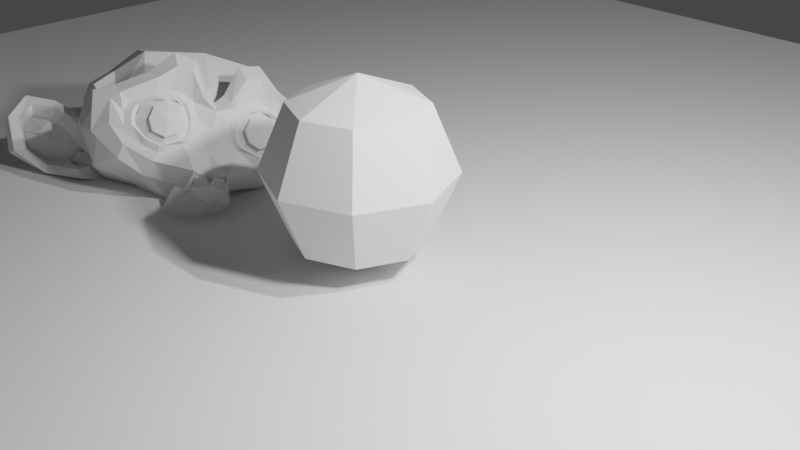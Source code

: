 # Source: 03_Playing_Around_With_Adding_Objects.blend  (saved by Blender 2.80.21; exported with 4.5.12 LTS)
import bpy
from mathutils import Matrix  # noqa: F401  (used for matrix-valued properties, if any)

bpy.ops.wm.read_factory_settings(use_empty=True)
scene = bpy.context.scene
scene.name = 'Scene'

# ---- collections
col_collection_1 = bpy.data.collections.new('Collection 1'); scene.collection.children.link(col_collection_1)

# ---- world
world_world = bpy.data.worlds.new('World'); scene.world = world_world
world_world.color = (0.05088, 0.05088, 0.05088)
world_world.use_sun_shadow = False
world_world.sun_shadow_jitter_overblur = 0.0

# ---- cameras
cam_camera = bpy.data.cameras.new('Camera')
cam_camera.clip_end = 100.0
cam_camera.ortho_scale = 7.314
cam_camera.dof.focus_distance = 0.0
cam_camera.dof.aperture_fstop = 128.0

# ---- lights
light_point = bpy.data.lights.new('Point', 'POINT')
light_point.transmission_factor = 0.0
light_point.energy = 1000.0
light_point.shadow_buffer_clip_start = 0.5
light_point.shadow_soft_size = 0.25
light_point.shadow_maximum_resolution = 0.006
light_point.use_absolute_resolution = True
light_lamp = bpy.data.lights.new('Lamp', 'POINT')
light_lamp.transmission_factor = 0.0
light_lamp.cutoff_distance = 30.0
light_lamp.energy = 1000.0
light_lamp.shadow_buffer_clip_start = 1.001
light_lamp.shadow_soft_size = 0.1
light_lamp.shadow_maximum_resolution = 0.006
light_lamp.use_absolute_resolution = True

# ---- meshes
me_suzanne = bpy.data.meshes.new('Suzanne')
me_suzanne.from_pydata([(0.6563, -1.148, 0.2461), (-0.6563, -1.148, 0.2461), (0.75, -1.031, 0.1406), (-0.75, -1.031, 0.1406), (0.8203, -0.8672, 0.08203), (-0.8203, -0.8672, 0.08203), (0.5273, -0.9258, -0.03516), (-0.5273, -0.9258, -0.03516), (0.5273, -1.078, 0.04687), (-0.5273, -1.078, 0.04687), (0.5273, -1.172, 0.1992), (-0.5273, -1.172, 0.1992), (0.4102, -1.195, 0.2461), (-0.4102, -1.195, 0.2461), (0.3047, -1.113, 0.1406), (-0.3047, -1.113, 0.1406), (0.2344, -0.9727, 0.08203), (-0.2344, -0.9727, 0.08203), (0.1172, -0.9844, 0.3633), (-0.1172, -0.9844, 0.3633), (0.2109, -1.113, 0.3633), (-0.2109, -1.113, 0.3633), (0.3633, -1.195, 0.3633), (-0.3633, -1.195, 0.3633), (0.4102, -1.195, 0.4922), (-0.4102, -1.195, 0.4922), (0.3047, -1.113, 0.5859), (-0.3047, -1.113, 0.5859), (0.2344, -0.9727, 0.6562), (-0.2344, -0.9727, 0.6562), (0.5273, -0.9258, 0.7734), (-0.5273, -0.9258, 0.7734), (0.5273, -1.078, 0.6797), (-0.5273, -1.078, 0.6797), (0.5273, -1.172, 0.5391), (-0.5273, -1.172, 0.5391), (0.6563, -1.148, 0.4922), (-0.6563, -1.148, 0.4922), (0.75, -1.031, 0.5859), (-0.75, -1.031, 0.5859), (0.8203, -0.8672, 0.6562), (-0.8203, -0.8672, 0.6562), (0.9375, -0.8438, 0.3633), (-0.9375, -0.8438, 0.3633), (0.8438, -1.008, 0.3633), (-0.8438, -1.008, 0.3633), (0.7031, -1.137, 0.3633), (-0.7031, -1.137, 0.3633), (0.7148, -1.16, 0.3633), (-0.7148, -1.16, 0.3633), (0.668, -1.172, 0.5039), (-0.668, -1.172, 0.5039), (0.5273, -1.207, 0.5625), (-0.5273, -1.207, 0.5625), (0.3984, -1.23, 0.5039), (-0.3984, -1.23, 0.5039), (0.3398, -1.23, 0.3633), (-0.3398, -1.23, 0.3633), (0.3984, -1.23, 0.2344), (-0.3984, -1.23, 0.2344), (0.5273, -1.242, 0.3633), (-0.5273, -1.242, 0.3633), (0.5273, -1.207, 0.1758), (-0.5273, -1.207, 0.1758), (0.668, -1.172, 0.2344), (-0.668, -1.172, 0.2344), (1.091e-08, -1.113, 0.6445), (6.548e-09, -1.23, 0.5273), (-3.859e-08, -1.102, -1.02), (-2.305e-08, -1.172, -0.4805), (-1.729e-08, -1.195, -0.2813), (-4.261e-08, -1.078, -1.16), (1.144e-08, -0.9023, 0.6094), (1.912e-08, -0.8555, 0.8555), (4.628e-08, 0.8203, 1.348), (3.466e-08, 1.277, 0.8438), (1.24e-08, 1.242, 0.1055), (-1.318e-08, 0.5273, -0.5742), (0.3047, -0.8438, -0.2813), (-0.3047, -0.8438, -0.2813), (0.4688, -0.8555, -0.6562), (-0.4688, -0.8555, -0.6563), (0.5273, -0.8555, -1.043), (-0.5273, -0.8555, -1.043), (0.5508, -0.7969, -1.336), (-0.5508, -0.7969, -1.336), (0.4922, -0.7852, -1.418), (-0.4922, -0.7852, -1.418), (0.2695, -0.832, -1.453), (-0.2695, -0.832, -1.453), (-5.047e-08, -0.8672, -1.477), (0.6563, -0.7969, -0.2109), (-0.6563, -0.7969, -0.2109), (0.9492, -0.8086, -0.05859), (-0.9492, -0.8086, -0.05859), (1.242, -0.668, 0.2227), (-1.242, -0.668, 0.2227), (1.289, -0.8906, 0.6445), (-1.289, -0.8906, 0.6445), (1.066, -0.9375, 0.7266), (-1.066, -0.9375, 0.7266), (0.7383, -1.031, 0.9023), (-0.7383, -1.031, 0.9023), (0.4805, -1.102, 1.137), (-0.4805, -1.102, 1.137), (0.2344, -1.137, 1.078), (-0.2344, -1.137, 1.078), (0.09375, -1.125, 0.7383), (-0.09375, -1.125, 0.7383), (0.2461, -1.16, 0.6211), (-0.2461, -1.16, 0.6211), (0.1875, -1.148, 0.457), (-0.1875, -1.148, 0.457), (0.3047, -1.113, 0.1406), (-0.3047, -1.113, 0.1406), (0.5625, -1.055, 0.02344), (-0.5625, -1.055, 0.02344), (0.7383, -1.008, 0.09375), (-0.7383, -1.008, 0.09375), (0.9375, -0.9727, 0.2812), (-0.9375, -0.9727, 0.2812), (0.9609, -0.9727, 0.4453), (-0.9609, -0.9727, 0.4453), (0.9023, -0.9961, 0.5625), (-0.9023, -0.9961, 0.5625), (0.6445, -1.078, 0.6562), (-0.6445, -1.078, 0.6562), (0.375, -1.137, 0.7031), (-0.375, -1.137, 0.7031), (-4.243e-08, -1.102, -1.148), (0.1641, -1.102, -1.078), (-0.1641, -1.102, -1.078), (0.1758, -1.066, -1.254), (-0.1758, -1.066, -1.254), (0.09375, -1.043, -1.324), (-0.09375, -1.043, -1.324), (-4.75e-08, -1.031, -1.336), (-1.711e-08, -1.125, -0.293), (-1.458e-08, -1.113, -0.2109), (0.1523, -1.113, -0.2227), (-0.1523, -1.113, -0.2227), (0.1875, -1.125, -0.3398), (-0.1875, -1.125, -0.3398), (0.1289, -1.113, -0.4336), (-0.1289, -1.113, -0.4336), (0.5977, -1.008, -0.07031), (-0.5977, -1.008, -0.07031), (0.9258, -0.9375, 0.08203), (-0.9258, -0.9375, 0.08203), (1.09, -0.9023, 0.3047), (-1.09, -0.9023, 0.3047), (1.113, -0.9844, 0.5625), (-1.113, -0.9844, 0.5625), (1.031, -1.09, 0.6211), (-1.031, -1.09, 0.6211), (0.6563, -1.195, 0.8203), (-0.6563, -1.195, 0.8203), (0.4688, -1.254, 0.9609), (-0.4688, -1.254, 0.9609), (0.3047, -1.277, 0.9258), (-0.3047, -1.277, 0.9258), (0.1523, -1.266, 0.6445), (-0.1523, -1.266, 0.6445), (0.1875, -1.219, -0.1523), (-0.1875, -1.219, -0.1523), (0.3164, -1.066, -0.668), (-0.3164, -1.066, -0.668), (0.375, -1.031, -1.055), (-0.375, -1.031, -1.055), (0.3984, -0.9961, -1.23), (-0.3984, -0.9961, -1.23), (0.3516, -0.9492, -1.371), (-0.3516, -0.9492, -1.371), (0.2461, -0.9492, -1.395), (-0.2461, -0.9492, -1.395), (-4.942e-08, -0.9609, -1.418), (-6.024e-09, -1.09, 0.07031), (8.731e-10, -1.148, 0.3164), (0.4922, -1.113, 0.7148), (-0.4922, -1.113, 0.7148), (0.2461, -1.125, 0.2109), (-0.2461, -1.125, 0.2109), (0.1992, -1.137, 0.3164), (-0.1992, -1.137, 0.3164), (0.1758, -1.102, -1.031), (-0.1758, -1.102, -1.031), (0.1172, -1.125, -0.668), (-0.1172, -1.125, -0.668), (-2.829e-08, -1.125, -0.668), (-2.296e-08, -1.113, -0.4922), (0.1406, -1.172, -0.4102), (-0.1406, -1.172, -0.4102), (0.1992, -1.195, -0.3398), (-0.1992, -1.195, -0.3398), (0.1641, -1.172, -0.1992), (-0.1641, -1.172, -0.1992), (0.05859, -1.172, -0.1875), (-0.05859, -1.172, -0.1875), (-1.834e-08, -1.242, -0.3047), (0.07031, -1.219, -0.2227), (-0.07031, -1.219, -0.2227), (0.1406, -1.219, -0.2344), (-0.1406, -1.219, -0.2344), (0.1641, -1.242, -0.3398), (-0.1641, -1.242, -0.3398), (0.1172, -1.207, -0.375), (-0.1172, -1.207, -0.375), (-2.192e-08, -1.207, -0.4336), (0.3867, -0.832, -0.4688), (-0.3867, -0.832, -0.4688), (0.2461, -1.066, -0.3633), (-0.2461, -1.066, -0.3633), (0.2695, -1.066, -0.4688), (-0.2695, -1.066, -0.4688), (0.3516, -0.832, -0.375), (-0.3516, -0.832, -0.375), (-4.68e-08, -1.031, -1.312), (0.07031, -1.031, -1.301), (-0.07031, -1.031, -1.301), (0.1406, -1.066, -1.23), (-0.1406, -1.066, -1.23), (0.1406, -1.09, -1.113), (-0.1406, -1.09, -1.113), (-4.226e-08, -0.9844, -1.172), (0.1406, -0.9961, -1.125), (-0.1406, -0.9961, -1.125), (0.1406, -0.9609, -1.219), (-0.1406, -0.9609, -1.219), (0.07031, -0.9492, -1.277), (-0.07031, -0.9492, -1.277), (-4.549e-08, -0.9492, -1.289), (0.2578, -1.172, 0.3281), (-0.2578, -1.172, 0.3281), (0.2813, -1.16, 0.2344), (-0.2813, -1.16, 0.2344), (0.5039, -1.137, 0.6445), (-0.5039, -1.137, 0.6445), (0.4102, -1.16, 0.6328), (-0.4102, -1.16, 0.6328), (0.6328, -1.16, 0.5977), (-0.6328, -1.16, 0.5977), (0.8438, -1.043, 0.5273), (-0.8438, -1.043, 0.5273), (0.8789, -1.031, 0.4336), (-0.8789, -1.031, 0.4336), (0.8672, -1.02, 0.293), (-0.8672, -1.02, 0.293), (0.7148, -1.078, 0.1523), (-0.7148, -1.078, 0.1523), (0.5625, -1.113, 0.09375), (-0.5625, -1.113, 0.09375), (0.3398, -1.172, 0.1641), (-0.3398, -1.172, 0.1641), (0.2695, -1.172, 0.4453), (-0.2695, -1.172, 0.4453), (0.3164, -1.172, 0.5625), (-0.3164, -1.172, 0.5625), (0.3516, -1.137, 0.5391), (-0.3516, -1.137, 0.5391), (0.293, -1.137, 0.4453), (-0.293, -1.137, 0.4453), (0.3633, -1.137, 0.1875), (-0.3633, -1.137, 0.1875), (0.5625, -1.09, 0.1289), (-0.5625, -1.09, 0.1289), (0.6914, -1.055, 0.1758), (-0.6914, -1.055, 0.1758), (0.8203, -1.008, 0.3164), (-0.8203, -1.008, 0.3164), (0.832, -1.008, 0.4219), (-0.832, -1.008, 0.4219), (0.7969, -1.02, 0.5039), (-0.7969, -1.02, 0.5039), (0.6211, -1.125, 0.5859), (-0.6211, -1.125, 0.5859), (0.4219, -1.148, 0.5977), (-0.4219, -1.148, 0.5977), (0.5039, -1.125, 0.6094), (-0.5039, -1.125, 0.6094), (0.3047, -1.125, 0.2578), (-0.3047, -1.125, 0.2578), (0.293, -1.125, 0.3398), (-0.293, -1.125, 0.3398), (0.1641, -0.9141, 0.6914), (-0.1641, -0.9141, 0.6914), (0.293, -0.9258, 0.9961), (-0.293, -0.9258, 0.9961), (0.5039, -0.8906, 1.031), (-0.5039, -0.8906, 1.031), (0.7266, -0.832, 0.832), (-0.7266, -0.832, 0.832), (1.02, -0.7383, 0.6797), (-1.02, -0.7383, 0.6797), (1.195, -0.6914, 0.6094), (-1.195, -0.6914, 0.6094), (1.16, -0.5625, 0.2461), (-1.16, -0.5625, 0.2461), (0.9023, -0.6211, -5.064e-09), (-0.9023, -0.6211, -3.196e-08), (0.6563, -0.7031, -0.1406), (-0.6563, -0.7031, -0.1406), (3.693e-08, -0.4336, 1.348), (4.488e-08, 0.1172, 1.477), (-1.222e-09, 1.008, -0.293), (-2.27e-08, -0.2812, -0.6914), (-4.881e-08, -0.6914, -1.465), (-3.981e-08, -0.5156, -1.207), (-2.907e-08, -0.4805, -0.8555), (-2.48e-08, -0.4219, -0.7266), (1.277, -0.08203, 0.3516), (-1.277, -0.08203, 0.3516), (1.289, 0.07031, 0.4805), (-1.289, 0.07031, 0.4805), (1.16, 0.6562, 0.3984), (-1.16, 0.6562, 0.3984), (0.6914, 1.055, 0.6563), (-0.6914, 1.055, 0.6562), (1.102, -0.1055, -0.07031), (-1.102, -0.1055, -0.07031), (0.8906, 0.2461, -0.1875), (-0.8906, 0.2461, -0.1875), (0.9609, 0.6445, -0.01172), (-0.9609, 0.6445, -0.01172), (0.5039, 0.9961, 0.08203), (-0.5039, 0.9961, 0.08203), (0.3516, -0.6094, -0.5273), (-0.3516, -0.6094, -0.5273), (0.2695, -0.3867, -0.6211), (-0.2695, -0.3867, -0.6211), (0.4336, -0.5742, -1.066), (-0.4336, -0.5742, -1.066), (0.375, -0.5859, -0.75), (-0.375, -0.5859, -0.75), (0.4922, -0.5977, -1.371), (-0.4922, -0.5977, -1.371), (0.2109, -0.5508, -1.137), (-0.2109, -0.5508, -1.137), (0.1875, -0.5391, -0.8086), (-0.1875, -0.5391, -0.8086), (0.2461, -0.6562, -1.418), (-0.2461, -0.6562, -1.418), (0.3281, -0.6445, -0.4219), (-0.3281, -0.6445, -0.4219), (0.3164, -0.7031, -0.3398), (-0.3164, -0.7031, -0.3398), (0.3047, -0.75, -0.2578), (-0.3047, -0.75, -0.2578), (0.3164, -0.2461, -0.5859), (-0.3164, -0.2461, -0.5859), (0.4453, 0.3984, -0.4687), (-0.4453, 0.3984, -0.4688), (0.5156, 0.8086, -0.2227), (-0.5156, 0.8086, -0.2227), (0.6797, 0.5742, 1.301), (-0.6797, 0.5742, 1.301), (0.6797, 0.1055, 1.395), (-0.6797, 0.1055, 1.395), (0.6797, -0.3516, 1.277), (-0.6797, -0.3516, 1.277), (0.6914, -0.6445, 0.7852), (-0.6914, -0.6445, 0.7852), (1.09, -0.5039, 0.6094), (-1.09, -0.5039, 0.6094), (0.9492, -0.4219, 0.6797), (-0.9492, -0.4219, 0.6797), (0.9609, -0.08203, 1.055), (-0.9609, -0.08203, 1.055), (1.195, -0.1875, 0.8438), (-1.195, -0.1875, 0.8438), (1.195, 0.1758, 0.9258), (-1.195, 0.1758, 0.9258), (0.9609, 0.293, 1.125), (-0.9609, 0.293, 1.125), (0.9609, 0.668, 1.02), (-0.9609, 0.668, 1.02), (1.195, 0.5391, 0.8086), (-1.195, 0.5391, 0.8086), (0.9258, 0.8789, 0.4922), (-0.9258, 0.8789, 0.4922), (0.7266, 0.8203, 0.03516), (-0.7266, 0.8203, 0.03516), (1.23, 0.3047, 0.4922), (-1.23, 0.3047, 0.4922), (0.6094, -0.2227, -0.2578), (-0.6094, -0.2227, -0.2578), (0.6445, 0.3164, -0.293), (-0.6445, 0.3164, -0.293), (1.336, 0.3516, 0.6094), (-1.336, 0.3516, 0.6094), (1.16, 0.1875, -0.2109), (-1.16, 0.1875, -0.2109), (1.559, 0.4922, -0.1523), (-1.559, 0.4922, -0.1523), (1.922, 0.6445, 0.08203), (-1.922, 0.6445, 0.08203), (2.027, 0.6328, 0.4805), (-2.027, 0.6328, 0.4805), (1.852, 0.6328, 0.7617), (-1.852, 0.6328, 0.7617), (1.535, 0.4687, 0.7148), (-1.535, 0.4687, 0.7148), (1.523, 0.4336, 0.6211), (-1.523, 0.4336, 0.6211), (1.781, 0.5859, 0.6563), (-1.781, 0.5859, 0.6562), (1.898, 0.6094, 0.4336), (-1.898, 0.6094, 0.4336), (1.816, 0.6094, 0.1172), (-1.816, 0.6094, 0.1172), (1.547, 0.457, -0.05859), (-1.547, 0.457, -0.05859), (1.242, 0.1992, -0.1055), (-1.242, 0.1992, -0.1055), (1.383, 0.3281, 0.5391), (-1.383, 0.3281, 0.5391), (1.418, 0.4336, 0.457), (-1.418, 0.4336, 0.457), (1.324, 0.3164, -0.03516), (-1.324, 0.3164, -0.03516), (1.559, 0.5508, 3.964e-08), (-1.559, 0.5508, -6.81e-09), (1.781, 0.668, 0.1406), (-1.781, 0.668, 0.1406), (1.852, 0.668, 0.375), (-1.852, 0.668, 0.375), (1.758, 0.6562, 0.5391), (-1.758, 0.6562, 0.5391), (1.535, 0.5391, 0.5156), (-1.535, 0.5391, 0.5156), (1.266, 0.3164, 0.4336), (-1.266, 0.3164, 0.4336), (1.254, 0.4102, 0.2578), (-1.254, 0.4102, 0.2578), (1.137, 0.4102, 0.1406), (-1.137, 0.4102, 0.1406), (1.23, 0.4102, 0.1289), (-1.23, 0.4102, 0.1289), (1.266, 0.4102, 0.02344), (-1.266, 0.4102, 0.02344), (1.219, 0.4102, -0.02344), (-1.219, 0.4102, -0.02344), (1.09, 0.1055, 1.938e-08), (-1.09, 0.1055, -1.31e-08), (1.078, 0.2578, -0.03516), (-1.078, 0.2578, -0.03516), (1.078, 0.2812, 0.05859), (-1.078, 0.2812, 0.05859), (1.195, 0.3164, 0.3047), (-1.195, 0.3164, 0.3047), (1.336, 0.3984, 0.3633), (-1.336, 0.3984, 0.3633), (1.336, 0.4805, 0.3516), (-1.336, 0.4805, 0.3516), (1.219, 0.4805, -0.02344), (-1.219, 0.4805, -0.02344), (1.277, 0.4805, 0.02344), (-1.277, 0.4805, 0.02344), (1.242, 0.4805, 0.1172), (-1.242, 0.4805, 0.1172), (1.148, 0.4805, 0.1406), (-1.148, 0.4805, 0.1406), (1.266, 0.4805, 0.2578), (-1.266, 0.4805, 0.2578), (1.559, 0.6211, 0.4922), (-1.559, 0.6211, 0.4922), (1.781, 0.7266, 0.5156), (-1.781, 0.7266, 0.5156), (1.887, 0.7383, 0.3633), (-1.887, 0.7383, 0.3633), (1.816, 0.7266, 0.1289), (-1.816, 0.7266, 0.1289), (1.57, 0.6328, 4.226e-08), (-1.57, 0.6328, -4.54e-09), (1.324, 0.3984, -0.02344), (-1.324, 0.3984, -0.02344), (1.43, 0.5156, 0.4336), (-1.43, 0.5156, 0.4336), (1.336, 0.4922, 0.1641), (-1.336, 0.4922, 0.1641), (1.406, 0.5039, 0.09375), (-1.406, 0.5039, 0.09375), (1.5, 0.5508, 0.1875), (-1.5, 0.5508, 0.1875), (1.441, 0.5273, 0.2578), (-1.441, 0.5273, 0.2578), (1.523, 0.5625, 0.3516), (-1.523, 0.5625, 0.3516), (1.582, 0.5742, 0.2813), (-1.582, 0.5742, 0.2812), (1.664, 0.5859, 0.3164), (-1.664, 0.5859, 0.3164), (1.629, 0.5859, 0.4102), (-1.629, 0.5859, 0.4102), (1.535, 0.7266, 0.6563), (-1.535, 0.7266, 0.6562), (1.875, 0.8203, 0.7031), (-1.875, 0.8203, 0.7031), (2.051, 0.75, 0.4453), (-2.051, 0.75, 0.4453), (1.969, 0.7969, 0.08203), (-1.969, 0.7969, 0.08203), (1.559, 0.7383, -0.1289), (-1.559, 0.7383, -0.1289), (1.184, 0.4922, -0.1875), (-1.184, 0.4922, -0.1875), (1.289, 0.5742, 0.5742), (-1.289, 0.5742, 0.5742)], [], [(46, 0, 2, 44), (3, 1, 47, 45), (44, 2, 4, 42), (5, 3, 45, 43), (2, 8, 6, 4), (7, 9, 3, 5), (0, 10, 8, 2), (9, 11, 1, 3), (10, 12, 14, 8), (15, 13, 11, 9), (8, 14, 16, 6), (17, 15, 9, 7), (14, 20, 18, 16), (19, 21, 15, 17), (12, 22, 20, 14), (21, 23, 13, 15), (22, 24, 26, 20), (27, 25, 23, 21), (20, 26, 28, 18), (29, 27, 21, 19), (26, 32, 30, 28), (31, 33, 27, 29), (24, 34, 32, 26), (33, 35, 25, 27), (34, 36, 38, 32), (39, 37, 35, 33), (32, 38, 40, 30), (41, 39, 33, 31), (38, 44, 42, 40), (43, 45, 39, 41), (36, 46, 44, 38), (45, 47, 37, 39), (46, 36, 50, 48), (51, 37, 47, 49), (36, 34, 52, 50), (53, 35, 37, 51), (34, 24, 54, 52), (55, 25, 35, 53), (24, 22, 56, 54), (57, 23, 25, 55), (22, 12, 58, 56), (59, 13, 23, 57), (12, 10, 62, 58), (63, 11, 13, 59), (10, 0, 64, 62), (65, 1, 11, 63), (0, 46, 48, 64), (49, 47, 1, 65), (60, 64, 48), (49, 65, 61), (62, 64, 60), (61, 65, 63), (60, 58, 62), (63, 59, 61), (60, 56, 58), (59, 57, 61), (60, 54, 56), (57, 55, 61), (60, 52, 54), (55, 53, 61), (60, 50, 52), (53, 51, 61), (60, 48, 50), (51, 49, 61), (88, 173, 175, 90), (175, 174, 89, 90), (86, 171, 173, 88), (174, 172, 87, 89), (84, 169, 171, 86), (172, 170, 85, 87), (82, 167, 169, 84), (170, 168, 83, 85), (80, 165, 167, 82), (168, 166, 81, 83), (78, 91, 145, 163), (146, 92, 79, 164), (91, 93, 147, 145), (148, 94, 92, 146), (93, 95, 149, 147), (150, 96, 94, 148), (95, 97, 151, 149), (152, 98, 96, 150), (97, 99, 153, 151), (154, 100, 98, 152), (99, 101, 155, 153), (156, 102, 100, 154), (101, 103, 157, 155), (158, 104, 102, 156), (103, 105, 159, 157), (160, 106, 104, 158), (105, 107, 161, 159), (162, 108, 106, 160), (107, 66, 67, 161), (67, 66, 108, 162), (109, 127, 159, 161), (160, 128, 110, 162), (127, 178, 157, 159), (158, 179, 128, 160), (125, 155, 157, 178), (158, 156, 126, 179), (123, 153, 155, 125), (156, 154, 124, 126), (121, 151, 153, 123), (154, 152, 122, 124), (119, 149, 151, 121), (152, 150, 120, 122), (117, 147, 149, 119), (150, 148, 118, 120), (115, 145, 147, 117), (148, 146, 116, 118), (113, 163, 145, 115), (146, 164, 114, 116), (113, 180, 176, 163), (176, 181, 114, 164), (109, 161, 67, 111), (67, 162, 110, 112), (111, 67, 177, 182), (177, 67, 112, 183), (176, 180, 182, 177), (183, 181, 176, 177), (134, 136, 175, 173), (175, 136, 135, 174), (132, 134, 173, 171), (174, 135, 133, 172), (130, 132, 171, 169), (172, 133, 131, 170), (165, 186, 184, 167), (185, 187, 166, 168), (130, 169, 167, 184), (168, 170, 131, 185), (143, 189, 188, 186), (188, 189, 144, 187), (184, 186, 188, 68), (188, 187, 185, 68), (129, 130, 184, 68), (185, 131, 129, 68), (141, 192, 190, 143), (191, 193, 142, 144), (139, 194, 192, 141), (193, 195, 140, 142), (138, 196, 194, 139), (195, 197, 138, 140), (137, 70, 196, 138), (197, 70, 137, 138), (189, 143, 190, 69), (191, 144, 189, 69), (69, 190, 205, 207), (206, 191, 69, 207), (70, 198, 199, 196), (200, 198, 70, 197), (196, 199, 201, 194), (202, 200, 197, 195), (194, 201, 203, 192), (204, 202, 195, 193), (192, 203, 205, 190), (206, 204, 193, 191), (198, 203, 201, 199), (202, 204, 198, 200), (198, 207, 205, 203), (206, 207, 198, 204), (138, 139, 163, 176), (164, 140, 138, 176), (139, 141, 210, 163), (211, 142, 140, 164), (141, 143, 212, 210), (213, 144, 142, 211), (143, 186, 165, 212), (166, 187, 144, 213), (80, 208, 212, 165), (213, 209, 81, 166), (208, 214, 210, 212), (211, 215, 209, 213), (78, 163, 210, 214), (211, 164, 79, 215), (130, 129, 71, 221), (71, 129, 131, 222), (132, 130, 221, 219), (222, 131, 133, 220), (134, 132, 219, 217), (220, 133, 135, 218), (136, 134, 217, 216), (218, 135, 136, 216), (216, 217, 228, 230), (229, 218, 216, 230), (217, 219, 226, 228), (227, 220, 218, 229), (219, 221, 224, 226), (225, 222, 220, 227), (221, 71, 223, 224), (223, 71, 222, 225), (223, 230, 228, 224), (229, 230, 223, 225), (224, 228, 226), (227, 229, 225), (182, 180, 233, 231), (234, 181, 183, 232), (111, 182, 231, 253), (232, 183, 112, 254), (109, 111, 253, 255), (254, 112, 110, 256), (180, 113, 251, 233), (252, 114, 181, 234), (113, 115, 249, 251), (250, 116, 114, 252), (115, 117, 247, 249), (248, 118, 116, 250), (117, 119, 245, 247), (246, 120, 118, 248), (119, 121, 243, 245), (244, 122, 120, 246), (121, 123, 241, 243), (242, 124, 122, 244), (123, 125, 239, 241), (240, 126, 124, 242), (125, 178, 235, 239), (236, 179, 126, 240), (178, 127, 237, 235), (238, 128, 179, 236), (127, 109, 255, 237), (256, 110, 128, 238), (237, 255, 257, 275), (258, 256, 238, 276), (235, 237, 275, 277), (276, 238, 236, 278), (239, 235, 277, 273), (278, 236, 240, 274), (241, 239, 273, 271), (274, 240, 242, 272), (243, 241, 271, 269), (272, 242, 244, 270), (245, 243, 269, 267), (270, 244, 246, 268), (247, 245, 267, 265), (268, 246, 248, 266), (249, 247, 265, 263), (266, 248, 250, 264), (251, 249, 263, 261), (264, 250, 252, 262), (233, 251, 261, 279), (262, 252, 234, 280), (255, 253, 259, 257), (260, 254, 256, 258), (253, 231, 281, 259), (282, 232, 254, 260), (231, 233, 279, 281), (280, 234, 232, 282), (66, 107, 283, 72), (284, 108, 66, 72), (107, 105, 285, 283), (286, 106, 108, 284), (105, 103, 287, 285), (288, 104, 106, 286), (103, 101, 289, 287), (290, 102, 104, 288), (101, 99, 291, 289), (292, 100, 102, 290), (99, 97, 293, 291), (294, 98, 100, 292), (97, 95, 295, 293), (296, 96, 98, 294), (95, 93, 297, 295), (298, 94, 96, 296), (93, 91, 299, 297), (300, 92, 94, 298), (307, 308, 327, 337), (328, 308, 307, 338), (306, 307, 337, 335), (338, 307, 306, 336), (305, 306, 335, 339), (336, 306, 305, 340), (88, 90, 305, 339), (305, 90, 89, 340), (86, 88, 339, 333), (340, 89, 87, 334), (84, 86, 333, 329), (334, 87, 85, 330), (82, 84, 329, 331), (330, 85, 83, 332), (329, 335, 337, 331), (338, 336, 330, 332), (329, 333, 339, 335), (340, 334, 330, 336), (325, 331, 337, 327), (338, 332, 326, 328), (80, 82, 331, 325), (332, 83, 81, 326), (208, 341, 343, 214), (344, 342, 209, 215), (80, 325, 341, 208), (342, 326, 81, 209), (78, 214, 343, 345), (344, 215, 79, 346), (78, 345, 299, 91), (300, 346, 79, 92), (76, 323, 351, 303), (352, 324, 76, 303), (303, 351, 349, 77), (350, 352, 303, 77), (77, 349, 347, 304), (348, 350, 77, 304), (304, 347, 327, 308), (328, 348, 304, 308), (325, 327, 347, 341), (348, 328, 326, 342), (295, 297, 317, 309), (318, 298, 296, 310), (75, 315, 323, 76), (324, 316, 75, 76), (301, 357, 355, 302), (356, 358, 301, 302), (302, 355, 353, 74), (354, 356, 302, 74), (74, 353, 315, 75), (316, 354, 74, 75), (291, 293, 361, 363), (362, 294, 292, 364), (363, 361, 367, 365), (368, 362, 364, 366), (365, 367, 369, 371), (370, 368, 366, 372), (371, 369, 375, 373), (376, 370, 372, 374), (313, 377, 373, 375), (374, 378, 314, 376), (315, 353, 373, 377), (374, 354, 316, 378), (353, 355, 371, 373), (372, 356, 354, 374), (355, 357, 365, 371), (366, 358, 356, 372), (357, 359, 363, 365), (364, 360, 358, 366), (289, 291, 363, 359), (364, 292, 290, 360), (73, 359, 357, 301), (358, 360, 73, 301), (283, 285, 287, 289), (288, 286, 284, 290), (283, 289, 359, 73), (360, 290, 284, 73), (72, 283, 73), (73, 284, 72), (293, 295, 309, 361), (310, 296, 294, 362), (309, 311, 367, 361), (368, 312, 310, 362), (311, 381, 369, 367), (370, 382, 312, 368), (313, 375, 369, 381), (370, 376, 314, 382), (347, 349, 385, 383), (386, 350, 348, 384), (317, 383, 385, 319), (386, 384, 318, 320), (297, 299, 383, 317), (384, 300, 298, 318), (299, 343, 341, 383), (342, 344, 300, 384), (341, 347, 383), (384, 348, 342), (299, 345, 343), (344, 346, 300), (313, 321, 379, 377), (380, 322, 314, 378), (315, 377, 379, 323), (380, 378, 316, 324), (319, 385, 379, 321), (380, 386, 320, 322), (349, 351, 379, 385), (380, 352, 350, 386), (323, 379, 351), (352, 380, 324), (399, 387, 413, 401), (414, 388, 400, 402), (399, 401, 403, 397), (404, 402, 400, 398), (397, 403, 405, 395), (406, 404, 398, 396), (395, 405, 407, 393), (408, 406, 396, 394), (393, 407, 409, 391), (410, 408, 394, 392), (391, 409, 411, 389), (412, 410, 392, 390), (409, 419, 417, 411), (418, 420, 410, 412), (407, 421, 419, 409), (420, 422, 408, 410), (405, 423, 421, 407), (422, 424, 406, 408), (403, 425, 423, 405), (424, 426, 404, 406), (401, 427, 425, 403), (426, 428, 402, 404), (401, 413, 415, 427), (416, 414, 402, 428), (317, 319, 443, 441), (444, 320, 318, 442), (319, 389, 411, 443), (412, 390, 320, 444), (309, 317, 441, 311), (442, 318, 310, 312), (381, 429, 413, 387), (414, 430, 382, 388), (411, 417, 439, 443), (440, 418, 412, 444), (437, 445, 443, 439), (444, 446, 438, 440), (433, 445, 437, 435), (438, 446, 434, 436), (431, 447, 445, 433), (446, 448, 432, 434), (429, 447, 431, 449), (432, 448, 430, 450), (413, 429, 449, 415), (450, 430, 414, 416), (311, 447, 429, 381), (430, 448, 312, 382), (311, 441, 445, 447), (446, 442, 312, 448), (441, 443, 445), (446, 444, 442), (415, 449, 451, 475), (452, 450, 416, 476), (449, 431, 461, 451), (462, 432, 450, 452), (431, 433, 459, 461), (460, 434, 432, 462), (433, 435, 457, 459), (458, 436, 434, 460), (435, 437, 455, 457), (456, 438, 436, 458), (437, 439, 453, 455), (454, 440, 438, 456), (439, 417, 473, 453), (474, 418, 440, 454), (427, 415, 475, 463), (476, 416, 428, 464), (425, 427, 463, 465), (464, 428, 426, 466), (423, 425, 465, 467), (466, 426, 424, 468), (421, 423, 467, 469), (468, 424, 422, 470), (419, 421, 469, 471), (470, 422, 420, 472), (417, 419, 471, 473), (472, 420, 418, 474), (457, 455, 479, 477), (480, 456, 458, 478), (477, 479, 481, 483), (482, 480, 478, 484), (483, 481, 487, 485), (488, 482, 484, 486), (485, 487, 489, 491), (490, 488, 486, 492), (463, 475, 485, 491), (486, 476, 464, 492), (451, 483, 485, 475), (486, 484, 452, 476), (451, 461, 477, 483), (478, 462, 452, 484), (457, 477, 461, 459), (462, 478, 458, 460), (453, 473, 479, 455), (480, 474, 454, 456), (471, 481, 479, 473), (480, 482, 472, 474), (469, 487, 481, 471), (482, 488, 470, 472), (467, 489, 487, 469), (488, 490, 468, 470), (465, 491, 489, 467), (490, 492, 466, 468), (463, 491, 465), (466, 492, 464), (391, 389, 503, 501), (504, 390, 392, 502), (393, 391, 501, 499), (502, 392, 394, 500), (395, 393, 499, 497), (500, 394, 396, 498), (397, 395, 497, 495), (498, 396, 398, 496), (399, 397, 495, 493), (496, 398, 400, 494), (387, 399, 493, 505), (494, 400, 388, 506), (493, 501, 503, 505), (504, 502, 494, 506), (493, 495, 499, 501), (500, 496, 494, 502), (495, 497, 499), (500, 498, 496), (313, 381, 387, 505), (388, 382, 314, 506), (313, 505, 503, 321), (504, 506, 314, 322), (319, 321, 503, 389), (504, 322, 320, 390)])
_uv = me_suzanne.uv_layers.new(name='UVMap')
_uv.uv.foreach_set('vector', [0.891, 0.5901, 0.8706, 0.5896, 0.8601, 0.5601, 0.9046, 0.5594, 0.8562, 0.8505, 0.8681, 0.8215, 0.8884, 0.822, 0.9006, 0.8532, 0.9046, 0.5594, 0.8601, 0.5601, 0.853, 0.5216, 0.9202, 0.5245, 0.8475, 0.8887, 0.8562, 0.8505, 0.9006, 0.8532, 0.9147, 0.8887, 0.8601, 0.5601, 0.8289, 0.5908, 0.7985, 0.5695, 0.853, 0.5216, 0.7951, 0.8384, 0.8264, 0.8185, 0.8562, 0.8505, 0.8475, 0.8887, 0.8706, 0.5896, 0.8544, 0.6048, 0.8289, 0.5908, 0.8601, 0.5601, 0.8264, 0.8185, 0.8525, 0.8057, 0.8681, 0.8215, 0.8562, 0.8505, 0.8544, 0.6048, 0.8541, 0.6255, 0.8282, 0.6334, 0.8289, 0.5908, 0.8276, 0.776, 0.8532, 0.785, 0.8525, 0.8057, 0.8264, 0.8185, 0.8289, 0.5908, 0.8282, 0.6334, 0.791, 0.6454, 0.7985, 0.5695, 0.791, 0.7622, 0.8276, 0.776, 0.8264, 0.8185, 0.7951, 0.8384, 0.8282, 0.6334, 0.8552, 0.6685, 0.8424, 0.7025, 0.791, 0.6454, 0.8448, 0.7075, 0.8561, 0.742, 0.8276, 0.776, 0.791, 0.7622, 0.8541, 0.6255, 0.8675, 0.6423, 0.8552, 0.6685, 0.8282, 0.6334, 0.8561, 0.742, 0.8673, 0.7688, 0.8532, 0.785, 0.8276, 0.776, 0.8675, 0.6423, 0.8905, 0.6419, 0.9004, 0.667, 0.8552, 0.6685, 0.9012, 0.7456, 0.8902, 0.7702, 0.8673, 0.7688, 0.8561, 0.742, 0.8552, 0.6685, 0.9004, 0.667, 0.9189, 0.6997, 0.8424, 0.7025, 0.9212, 0.7137, 0.9012, 0.7456, 0.8561, 0.742, 0.8448, 0.7075, 0.9004, 0.667, 0.9319, 0.6368, 0.9684, 0.6453, 0.9189, 0.6997, 0.9682, 0.7702, 0.9314, 0.7771, 0.9012, 0.7456, 0.9212, 0.7137, 0.8905, 0.6419, 0.9059, 0.6279, 0.9319, 0.6368, 0.9004, 0.667, 0.9314, 0.7771, 0.905, 0.7849, 0.8902, 0.7702, 0.9012, 0.7456, 0.9059, 0.6279, 0.9062, 0.6057, 0.9337, 0.593, 0.9319, 0.6368, 0.9312, 0.8209, 0.9044, 0.807, 0.905, 0.7849, 0.9314, 0.7771, 0.9319, 0.6368, 0.9337, 0.593, 0.9684, 0.5738, 0.9684, 0.6453, 0.965, 0.8417, 0.9312, 0.8209, 0.9314, 0.7771, 0.9682, 0.7702, 0.9337, 0.593, 0.9046, 0.5594, 0.9202, 0.5245, 0.9684, 0.5738, 0.9147, 0.8887, 0.9006, 0.8532, 0.9312, 0.8209, 0.965, 0.8417, 0.9062, 0.6057, 0.891, 0.5901, 0.9046, 0.5594, 0.9337, 0.593, 0.9006, 0.8532, 0.8884, 0.822, 0.9044, 0.807, 0.9312, 0.8209, 0.891, 0.5901, 0.9062, 0.6057, 0.9024, 0.6079, 0.8896, 0.5933, 0.9006, 0.8047, 0.9044, 0.807, 0.8884, 0.822, 0.8872, 0.8187, 0.9062, 0.6057, 0.9059, 0.6279, 0.8998, 0.6263, 0.9024, 0.6079, 0.8988, 0.7862, 0.905, 0.7849, 0.9044, 0.807, 0.9006, 0.8047, 0.9059, 0.6279, 0.8905, 0.6419, 0.8878, 0.6365, 0.8998, 0.6263, 0.8874, 0.7754, 0.8902, 0.7702, 0.905, 0.7849, 0.8988, 0.7862, 0.8905, 0.6419, 0.8675, 0.6423, 0.8709, 0.6352, 0.8878, 0.6365, 0.8704, 0.776, 0.8673, 0.7688, 0.8902, 0.7702, 0.8874, 0.7754, 0.8675, 0.6423, 0.8541, 0.6255, 0.8599, 0.6239, 0.8709, 0.6352, 0.8589, 0.7868, 0.8532, 0.785, 0.8673, 0.7688, 0.8704, 0.776, 0.8541, 0.6255, 0.8544, 0.6048, 0.8597, 0.6082, 0.8599, 0.6239, 0.8579, 0.8025, 0.8525, 0.8057, 0.8532, 0.785, 0.8589, 0.7868, 0.8544, 0.6048, 0.8706, 0.5896, 0.8717, 0.594, 0.8597, 0.6082, 0.8693, 0.8172, 0.8681, 0.8215, 0.8525, 0.8057, 0.8579, 0.8025, 0.8706, 0.5896, 0.891, 0.5901, 0.8896, 0.5933, 0.8717, 0.594, 0.8872, 0.8187, 0.8884, 0.822, 0.8681, 0.8215, 0.8693, 0.8172, 0.8794, 0.6165, 0.8717, 0.594, 0.8896, 0.5933, 0.8872, 0.8187, 0.8693, 0.8172, 0.878, 0.7951, 0.8597, 0.6082, 0.8717, 0.594, 0.8794, 0.6165, 0.878, 0.7951, 0.8693, 0.8172, 0.8579, 0.8025, 0.8794, 0.6165, 0.8599, 0.6239, 0.8597, 0.6082, 0.8579, 0.8025, 0.8589, 0.7868, 0.878, 0.7951, 0.8794, 0.6165, 0.8709, 0.6352, 0.8599, 0.6239, 0.8589, 0.7868, 0.8704, 0.776, 0.878, 0.7951, 0.8794, 0.6165, 0.8878, 0.6365, 0.8709, 0.6352, 0.8704, 0.776, 0.8874, 0.7754, 0.878, 0.7951, 0.8794, 0.6165, 0.8998, 0.6263, 0.8878, 0.6365, 0.8874, 0.7754, 0.8988, 0.7862, 0.878, 0.7951, 0.8794, 0.6165, 0.9024, 0.6079, 0.8998, 0.6263, 0.8988, 0.7862, 0.9006, 0.8047, 0.878, 0.7951, 0.8794, 0.6165, 0.8896, 0.5933, 0.9024, 0.6079, 0.9006, 0.8047, 0.8872, 0.8187, 0.878, 0.7951, 0.5403, 0.05381, 0.5364, 0.06207, 0.5189, 0.05968, 0.5189, 0.05029, 0.5189, 0.05968, 0.5015, 0.06204, 0.4976, 0.05377, 0.5189, 0.05029, 0.5519, 0.05834, 0.5428, 0.06409, 0.5364, 0.06207, 0.5403, 0.05381, 0.5015, 0.06204, 0.4951, 0.06405, 0.486, 0.05827, 0.4976, 0.05377, 0.5551, 0.0619, 0.5463, 0.07267, 0.5428, 0.06409, 0.5519, 0.05834, 0.4951, 0.06405, 0.4916, 0.07262, 0.4828, 0.06183, 0.486, 0.05827, 0.5638, 0.07659, 0.5483, 0.08489, 0.5463, 0.07267, 0.5551, 0.0619, 0.4916, 0.07262, 0.4895, 0.08486, 0.474, 0.07651, 0.4828, 0.06183, 0.5831, 0.1085, 0.5556, 0.1217, 0.5483, 0.08489, 0.5638, 0.07659, 0.4895, 0.08486, 0.4822, 0.1218, 0.4545, 0.1085, 0.474, 0.07651, 0.6055, 0.1651, 0.6474, 0.2005, 0.6215, 0.2278, 0.5531, 0.2096, 0.4165, 0.2295, 0.3897, 0.2019, 0.432, 0.1656, 0.4853, 0.2101, 0.6474, 0.2005, 0.6764, 0.2332, 0.6648, 0.2532, 0.6215, 0.2278, 0.3727, 0.2564, 0.3603, 0.2359, 0.3897, 0.2019, 0.4165, 0.2295, 0.6764, 0.2332, 0.7153, 0.2654, 0.6839, 0.28, 0.6648, 0.2532, 0.3537, 0.2846, 0.3205, 0.2703, 0.3603, 0.2359, 0.3727, 0.2564, 0.7153, 0.2654, 0.7073, 0.3101, 0.6875, 0.3115, 0.6839, 0.28, 0.3512, 0.3174, 0.3307, 0.3169, 0.3205, 0.2703, 0.3537, 0.2846, 0.7073, 0.3101, 0.6974, 0.3327, 0.6768, 0.3239, 0.6875, 0.3115, 0.3627, 0.3297, 0.342, 0.3397, 0.3307, 0.3169, 0.3512, 0.3174, 0.6974, 0.3327, 0.6628, 0.3725, 0.6391, 0.3573, 0.6768, 0.3239, 0.4028, 0.3621, 0.3793, 0.3787, 0.342, 0.3397, 0.3627, 0.3297, 0.6628, 0.3725, 0.6268, 0.3958, 0.6183, 0.3752, 0.6391, 0.3573, 0.4246, 0.3793, 0.4169, 0.4006, 0.3793, 0.3787, 0.4028, 0.3621, 0.6268, 0.3958, 0.6048, 0.3978, 0.6008, 0.3779, 0.6183, 0.3752, 0.4424, 0.3812, 0.4393, 0.4015, 0.4169, 0.4006, 0.4246, 0.3793, 0.6048, 0.3978, 0.5531, 0.3905, 0.5597, 0.357, 0.6008, 0.3779, 0.4829, 0.3585, 0.4909, 0.3919, 0.4393, 0.4015, 0.4424, 0.3812, 0.5531, 0.3905, 0.5219, 0.386, 0.5211, 0.3439, 0.5597, 0.357, 0.5211, 0.3439, 0.5219, 0.386, 0.4909, 0.3919, 0.4829, 0.3585, 0.5773, 0.3402, 0.5998, 0.3448, 0.6008, 0.3779, 0.5597, 0.357, 0.4424, 0.3812, 0.442, 0.3478, 0.4646, 0.3422, 0.4829, 0.3585, 0.5998, 0.3448, 0.6155, 0.342, 0.6183, 0.3752, 0.6008, 0.3779, 0.4246, 0.3793, 0.426, 0.3456, 0.442, 0.3478, 0.4424, 0.3812, 0.6345, 0.3323, 0.6391, 0.3573, 0.6183, 0.3752, 0.6155, 0.342, 0.4246, 0.3793, 0.4028, 0.3621, 0.4064, 0.3365, 0.426, 0.3456, 0.6624, 0.3128, 0.6768, 0.3239, 0.6391, 0.3573, 0.6345, 0.3323, 0.4028, 0.3621, 0.3627, 0.3297, 0.3771, 0.3177, 0.4064, 0.3365, 0.6684, 0.298, 0.6875, 0.3115, 0.6768, 0.3239, 0.6624, 0.3128, 0.3627, 0.3297, 0.3512, 0.3174, 0.3703, 0.3026, 0.3771, 0.3177, 0.6641, 0.2779, 0.6839, 0.28, 0.6875, 0.3115, 0.6684, 0.298, 0.3512, 0.3174, 0.3537, 0.2846, 0.3741, 0.2818, 0.3703, 0.3026, 0.6392, 0.253, 0.6648, 0.2532, 0.6839, 0.28, 0.6641, 0.2779, 0.3537, 0.2846, 0.3727, 0.2564, 0.3989, 0.2556, 0.3741, 0.2818, 0.614, 0.2427, 0.6215, 0.2278, 0.6648, 0.2532, 0.6392, 0.253, 0.3727, 0.2564, 0.4165, 0.2295, 0.4245, 0.2445, 0.3989, 0.2556, 0.5729, 0.2586, 0.5531, 0.2096, 0.6215, 0.2278, 0.614, 0.2427, 0.4165, 0.2295, 0.4853, 0.2101, 0.4664, 0.2597, 0.4245, 0.2445, 0.5729, 0.2586, 0.5639, 0.272, 0.5198, 0.2489, 0.5531, 0.2096, 0.5198, 0.2489, 0.4759, 0.2731, 0.4664, 0.2597, 0.4853, 0.2101, 0.5773, 0.3402, 0.5597, 0.357, 0.5211, 0.3439, 0.5585, 0.3166, 0.5211, 0.3439, 0.4829, 0.3585, 0.4646, 0.3422, 0.4826, 0.3178, 0.5585, 0.3166, 0.5211, 0.3439, 0.5203, 0.2948, 0.5569, 0.2912, 0.5203, 0.2948, 0.5211, 0.3439, 0.4826, 0.3178, 0.4834, 0.2922, 0.5198, 0.2489, 0.5639, 0.272, 0.5569, 0.2912, 0.5203, 0.2948, 0.4834, 0.2922, 0.4759, 0.2731, 0.5198, 0.2489, 0.5203, 0.2948, 0.5255, 0.06897, 0.5189, 0.0679, 0.5189, 0.05968, 0.5364, 0.06207, 0.5189, 0.05968, 0.5189, 0.0679, 0.5124, 0.06896, 0.5015, 0.06204, 0.5312, 0.07383, 0.5255, 0.06897, 0.5364, 0.06207, 0.5428, 0.06409, 0.5015, 0.06204, 0.5124, 0.06896, 0.5066, 0.07381, 0.4951, 0.06405, 0.531, 0.08743, 0.5312, 0.07383, 0.5428, 0.06409, 0.5463, 0.07267, 0.4951, 0.06405, 0.5066, 0.07381, 0.5068, 0.08742, 0.4916, 0.07262, 0.5556, 0.1217, 0.532, 0.1277, 0.5327, 0.09092, 0.5483, 0.08489, 0.5052, 0.09091, 0.5058, 0.1277, 0.4822, 0.1218, 0.4895, 0.08486, 0.531, 0.08743, 0.5463, 0.07267, 0.5483, 0.08489, 0.5327, 0.09092, 0.4895, 0.08486, 0.4916, 0.07262, 0.5068, 0.08742, 0.5052, 0.09091, 0.5381, 0.1584, 0.519, 0.1517, 0.5189, 0.1284, 0.532, 0.1277, 0.5189, 0.1284, 0.519, 0.1517, 0.4999, 0.1584, 0.5058, 0.1277, 0.5327, 0.09092, 0.532, 0.1277, 0.5189, 0.1284, 0.5189, 0.09395, 0.5189, 0.1284, 0.5058, 0.1277, 0.5052, 0.09091, 0.5189, 0.09395, 0.5189, 0.08518, 0.531, 0.08743, 0.5327, 0.09092, 0.5189, 0.09395, 0.5052, 0.09091, 0.5068, 0.08742, 0.5189, 0.08518, 0.5189, 0.09395, 0.5484, 0.1736, 0.538, 0.176, 0.5352, 0.1668, 0.5381, 0.1584, 0.5028, 0.1669, 0.5001, 0.176, 0.4897, 0.1737, 0.4999, 0.1584, 0.5443, 0.1934, 0.5372, 0.1876, 0.538, 0.176, 0.5484, 0.1736, 0.5001, 0.176, 0.5009, 0.1876, 0.494, 0.1934, 0.4897, 0.1737, 0.5198, 0.2008, 0.5288, 0.1918, 0.5372, 0.1876, 0.5443, 0.1934, 0.5009, 0.1876, 0.5092, 0.1916, 0.5198, 0.2008, 0.494, 0.1934, 0.5176, 0.1906, 0.5191, 0.1854, 0.5288, 0.1918, 0.5198, 0.2008, 0.5092, 0.1916, 0.5191, 0.1854, 0.5176, 0.1906, 0.5198, 0.2008, 0.519, 0.1517, 0.5381, 0.1584, 0.5352, 0.1668, 0.519, 0.159, 0.5028, 0.1669, 0.4999, 0.1584, 0.519, 0.1517, 0.519, 0.159, 0.519, 0.159, 0.5352, 0.1668, 0.5311, 0.1716, 0.519, 0.1656, 0.5069, 0.1717, 0.5028, 0.1669, 0.519, 0.159, 0.519, 0.1656, 0.5191, 0.1854, 0.5191, 0.1795, 0.5282, 0.1863, 0.5288, 0.1918, 0.5098, 0.1863, 0.5191, 0.1795, 0.5191, 0.1854, 0.5092, 0.1916, 0.5288, 0.1918, 0.5282, 0.1863, 0.5335, 0.1842, 0.5372, 0.1876, 0.5045, 0.1842, 0.5098, 0.1863, 0.5092, 0.1916, 0.5009, 0.1876, 0.5372, 0.1876, 0.5335, 0.1842, 0.5334, 0.1767, 0.538, 0.176, 0.5046, 0.1768, 0.5045, 0.1842, 0.5009, 0.1876, 0.5001, 0.176, 0.538, 0.176, 0.5334, 0.1767, 0.5311, 0.1716, 0.5352, 0.1668, 0.5069, 0.1717, 0.5046, 0.1768, 0.5001, 0.176, 0.5028, 0.1669, 0.5191, 0.1795, 0.5334, 0.1767, 0.5335, 0.1842, 0.5282, 0.1863, 0.5045, 0.1842, 0.5046, 0.1768, 0.5191, 0.1795, 0.5098, 0.1863, 0.5191, 0.1795, 0.519, 0.1656, 0.5311, 0.1716, 0.5334, 0.1767, 0.5069, 0.1717, 0.519, 0.1656, 0.5191, 0.1795, 0.5046, 0.1768, 0.5198, 0.2008, 0.5443, 0.1934, 0.5531, 0.2096, 0.5198, 0.2489, 0.4853, 0.2101, 0.494, 0.1934, 0.5198, 0.2008, 0.5198, 0.2489, 0.5443, 0.1934, 0.5484, 0.1736, 0.5616, 0.1678, 0.5531, 0.2096, 0.4764, 0.168, 0.4897, 0.1737, 0.494, 0.1934, 0.4853, 0.2101, 0.5484, 0.1736, 0.5381, 0.1584, 0.5595, 0.1493, 0.5616, 0.1678, 0.4784, 0.1494, 0.4999, 0.1584, 0.4897, 0.1737, 0.4764, 0.168, 0.5381, 0.1584, 0.532, 0.1277, 0.5556, 0.1217, 0.5595, 0.1493, 0.4822, 0.1218, 0.5058, 0.1277, 0.4999, 0.1584, 0.4784, 0.1494, 0.5831, 0.1085, 0.5961, 0.1334, 0.5595, 0.1493, 0.5556, 0.1217, 0.4784, 0.1494, 0.4414, 0.1336, 0.4545, 0.1085, 0.4822, 0.1218, 0.5961, 0.1334, 0.6012, 0.1479, 0.5616, 0.1678, 0.5595, 0.1493, 0.4764, 0.168, 0.4363, 0.1482, 0.4414, 0.1336, 0.4784, 0.1494, 0.6055, 0.1651, 0.5531, 0.2096, 0.5616, 0.1678, 0.6012, 0.1479, 0.4764, 0.168, 0.4853, 0.2101, 0.432, 0.1656, 0.4363, 0.1482, 0.531, 0.08743, 0.5189, 0.08518, 0.5189, 0.08387, 0.5289, 0.08496, 0.5189, 0.08387, 0.5189, 0.08518, 0.5068, 0.08742, 0.5089, 0.08495, 0.5312, 0.07383, 0.531, 0.08743, 0.5289, 0.08496, 0.529, 0.07543, 0.5089, 0.08495, 0.5068, 0.08742, 0.5066, 0.07381, 0.5088, 0.07542, 0.5255, 0.06897, 0.5312, 0.07383, 0.529, 0.07543, 0.5238, 0.07051, 0.5088, 0.07542, 0.5066, 0.07381, 0.5124, 0.06896, 0.5141, 0.0705, 0.5189, 0.0679, 0.5255, 0.06897, 0.5238, 0.07051, 0.5189, 0.06947, 0.5141, 0.0705, 0.5124, 0.06896, 0.5189, 0.0679, 0.5189, 0.06947, 0.5189, 0.06947, 0.5238, 0.07051, 0.5216, 0.07497, 0.5189, 0.07426, 0.5163, 0.07497, 0.5141, 0.0705, 0.5189, 0.06947, 0.5189, 0.07426, 0.5238, 0.07051, 0.529, 0.07543, 0.5242, 0.07669, 0.5216, 0.07497, 0.5136, 0.07668, 0.5088, 0.07542, 0.5141, 0.0705, 0.5163, 0.07497, 0.529, 0.07543, 0.5289, 0.08496, 0.5246, 0.07989, 0.5242, 0.07669, 0.5133, 0.07988, 0.5089, 0.08495, 0.5088, 0.07542, 0.5136, 0.07668, 0.5289, 0.08496, 0.5189, 0.08387, 0.5189, 0.07933, 0.5246, 0.07989, 0.5189, 0.07933, 0.5189, 0.08387, 0.5089, 0.08495, 0.5133, 0.07988, 0.5189, 0.07933, 0.5189, 0.07426, 0.5216, 0.07497, 0.5246, 0.07989, 0.5163, 0.07497, 0.5189, 0.07426, 0.5189, 0.07933, 0.5133, 0.07988, 0.5246, 0.07989, 0.5216, 0.07497, 0.5242, 0.07669, 0.5136, 0.07668, 0.5163, 0.07497, 0.5133, 0.07988, 0.5569, 0.2912, 0.5639, 0.272, 0.5718, 0.2773, 0.5684, 0.2929, 0.4681, 0.2786, 0.4759, 0.2731, 0.4834, 0.2922, 0.472, 0.2943, 0.5585, 0.3166, 0.5569, 0.2912, 0.5684, 0.2929, 0.5731, 0.3114, 0.472, 0.2943, 0.4834, 0.2922, 0.4826, 0.3178, 0.4678, 0.3131, 0.5773, 0.3402, 0.5585, 0.3166, 0.5731, 0.3114, 0.5849, 0.3277, 0.4678, 0.3131, 0.4826, 0.3178, 0.4646, 0.3422, 0.4565, 0.33, 0.5639, 0.272, 0.5729, 0.2586, 0.5807, 0.2666, 0.5718, 0.2773, 0.4587, 0.268, 0.4664, 0.2597, 0.4759, 0.2731, 0.4681, 0.2786, 0.5729, 0.2586, 0.614, 0.2427, 0.6117, 0.2557, 0.5807, 0.2666, 0.4271, 0.2577, 0.4245, 0.2445, 0.4664, 0.2597, 0.4587, 0.268, 0.614, 0.2427, 0.6392, 0.253, 0.6325, 0.2629, 0.6117, 0.2557, 0.4061, 0.2655, 0.3989, 0.2556, 0.4245, 0.2445, 0.4271, 0.2577, 0.6392, 0.253, 0.6641, 0.2779, 0.6537, 0.28, 0.6325, 0.2629, 0.3849, 0.2836, 0.3741, 0.2818, 0.3989, 0.2556, 0.4061, 0.2655, 0.6641, 0.2779, 0.6684, 0.298, 0.6561, 0.2976, 0.6537, 0.28, 0.383, 0.3019, 0.3703, 0.3026, 0.3741, 0.2818, 0.3849, 0.2836, 0.6684, 0.298, 0.6624, 0.3128, 0.6528, 0.3102, 0.6561, 0.2976, 0.3869, 0.3146, 0.3771, 0.3177, 0.3703, 0.3026, 0.383, 0.3019, 0.6624, 0.3128, 0.6345, 0.3323, 0.629, 0.3239, 0.6528, 0.3102, 0.4116, 0.3277, 0.4064, 0.3365, 0.3771, 0.3177, 0.3869, 0.3146, 0.6345, 0.3323, 0.6155, 0.342, 0.6144, 0.332, 0.629, 0.3239, 0.4267, 0.3354, 0.426, 0.3456, 0.4064, 0.3365, 0.4116, 0.3277, 0.6155, 0.342, 0.5998, 0.3448, 0.601, 0.3336, 0.6144, 0.332, 0.4403, 0.3365, 0.442, 0.3478, 0.426, 0.3456, 0.4267, 0.3354, 0.5998, 0.3448, 0.5773, 0.3402, 0.5849, 0.3277, 0.601, 0.3336, 0.4565, 0.33, 0.4646, 0.3422, 0.442, 0.3478, 0.4403, 0.3365, 0.601, 0.3336, 0.5849, 0.3277, 0.5906, 0.3215, 0.6018, 0.3285, 0.4504, 0.3239, 0.4565, 0.33, 0.4403, 0.3365, 0.4394, 0.3313, 0.6144, 0.332, 0.601, 0.3336, 0.6018, 0.3285, 0.6133, 0.3271, 0.4394, 0.3313, 0.4403, 0.3365, 0.4267, 0.3354, 0.4276, 0.3304, 0.629, 0.3239, 0.6144, 0.332, 0.6133, 0.3271, 0.6269, 0.3205, 0.4276, 0.3304, 0.4267, 0.3354, 0.4116, 0.3277, 0.4136, 0.3242, 0.6528, 0.3102, 0.629, 0.3239, 0.6269, 0.3205, 0.6462, 0.3064, 0.4136, 0.3242, 0.4116, 0.3277, 0.3869, 0.3146, 0.3934, 0.3105, 0.6561, 0.2976, 0.6528, 0.3102, 0.6462, 0.3064, 0.6495, 0.2962, 0.3934, 0.3105, 0.3869, 0.3146, 0.383, 0.3019, 0.3897, 0.3002, 0.6537, 0.28, 0.6561, 0.2976, 0.6495, 0.2962, 0.6478, 0.2835, 0.3897, 0.3002, 0.383, 0.3019, 0.3849, 0.2836, 0.391, 0.2871, 0.6325, 0.2629, 0.6537, 0.28, 0.6478, 0.2835, 0.6298, 0.2673, 0.391, 0.2871, 0.3849, 0.2836, 0.4061, 0.2655, 0.4089, 0.27, 0.6117, 0.2557, 0.6325, 0.2629, 0.6298, 0.2673, 0.6126, 0.2616, 0.4089, 0.27, 0.4061, 0.2655, 0.4271, 0.2577, 0.4263, 0.2637, 0.5807, 0.2666, 0.6117, 0.2557, 0.6126, 0.2616, 0.5852, 0.271, 0.4263, 0.2637, 0.4271, 0.2577, 0.4587, 0.268, 0.4544, 0.2726, 0.5718, 0.2773, 0.5807, 0.2666, 0.5852, 0.271, 0.5781, 0.2819, 0.4544, 0.2726, 0.4587, 0.268, 0.4681, 0.2786, 0.4618, 0.2834, 0.5849, 0.3277, 0.5731, 0.3114, 0.5795, 0.3093, 0.5906, 0.3215, 0.4612, 0.3112, 0.4678, 0.3131, 0.4565, 0.33, 0.4504, 0.3239, 0.5731, 0.3114, 0.5684, 0.2929, 0.5775, 0.2938, 0.5795, 0.3093, 0.4628, 0.2954, 0.472, 0.2943, 0.4678, 0.3131, 0.4612, 0.3112, 0.5684, 0.2929, 0.5718, 0.2773, 0.5781, 0.2819, 0.5775, 0.2938, 0.4618, 0.2834, 0.4681, 0.2786, 0.472, 0.2943, 0.4628, 0.2954, 0.5219, 0.386, 0.5531, 0.3905, 0.5532, 0.4331, 0.523, 0.4336, 0.4928, 0.4345, 0.4909, 0.3919, 0.5219, 0.386, 0.523, 0.4336, 0.5531, 0.3905, 0.6048, 0.3978, 0.6098, 0.4315, 0.5532, 0.4331, 0.4359, 0.4357, 0.4393, 0.4015, 0.4909, 0.3919, 0.4928, 0.4345, 0.6048, 0.3978, 0.6268, 0.3958, 0.6482, 0.4193, 0.6098, 0.4315, 0.3965, 0.4254, 0.4169, 0.4006, 0.4393, 0.4015, 0.4359, 0.4357, 0.6268, 0.3958, 0.6628, 0.3725, 0.6921, 0.3883, 0.6482, 0.4193, 0.3503, 0.3962, 0.3793, 0.3787, 0.4169, 0.4006, 0.3965, 0.4254, 0.6628, 0.3725, 0.6974, 0.3327, 0.7263, 0.3418, 0.6921, 0.3883, 0.3128, 0.3506, 0.342, 0.3397, 0.3793, 0.3787, 0.3503, 0.3962, 0.6974, 0.3327, 0.7073, 0.3101, 0.7359, 0.3121, 0.7263, 0.3418, 0.3011, 0.3206, 0.3307, 0.3169, 0.342, 0.3397, 0.3128, 0.3506, 0.7073, 0.3101, 0.7153, 0.2654, 0.7299, 0.2564, 0.7359, 0.3121, 0.3049, 0.2611, 0.3205, 0.2703, 0.3307, 0.3169, 0.3011, 0.3206, 0.7153, 0.2654, 0.6764, 0.2332, 0.6982, 0.2169, 0.7299, 0.2564, 0.3374, 0.2192, 0.3603, 0.2359, 0.3205, 0.2703, 0.3049, 0.2611, 0.6764, 0.2332, 0.6474, 0.2005, 0.6631, 0.1907, 0.6982, 0.2169, 0.3735, 0.1919, 0.3897, 0.2019, 0.3603, 0.2359, 0.3374, 0.2192, 0.6269, 0.01561, 0.6494, 0.02238, 0.6605, 0.07608, 0.6214, 0.04809, 0.3768, 0.0753, 0.3888, 0.02159, 0.4113, 0.01513, 0.4164, 0.04763, 0.5675, 0.000144, 0.6269, 0.01561, 0.6214, 0.04809, 0.5772, 0.0328, 0.4164, 0.04763, 0.4113, 0.01513, 0.4706, 0.000144, 0.4608, 0.03266, 0.5189, 0.02489, 0.5675, 0.000144, 0.5772, 0.0328, 0.5474, 0.04172, 0.4608, 0.03266, 0.4706, 0.000144, 0.5189, 0.02489, 0.4905, 0.04167, 0.5403, 0.05381, 0.5189, 0.05029, 0.5189, 0.02489, 0.5474, 0.04172, 0.5189, 0.02489, 0.5189, 0.05029, 0.4976, 0.05377, 0.4905, 0.04167, 0.5519, 0.05834, 0.5403, 0.05381, 0.5474, 0.04172, 0.5581, 0.05387, 0.4905, 0.04167, 0.4976, 0.05377, 0.486, 0.05827, 0.4798, 0.05378, 0.5551, 0.0619, 0.5519, 0.05834, 0.5581, 0.05387, 0.577, 0.058, 0.4798, 0.05378, 0.486, 0.05827, 0.4828, 0.06183, 0.4609, 0.05785, 0.5638, 0.07659, 0.5551, 0.0619, 0.577, 0.058, 0.6117, 0.07827, 0.4609, 0.05785, 0.4828, 0.06183, 0.474, 0.07651, 0.4259, 0.07799, 0.577, 0.058, 0.5772, 0.0328, 0.6214, 0.04809, 0.6117, 0.07827, 0.4164, 0.04763, 0.4608, 0.03266, 0.4609, 0.05785, 0.4259, 0.07799, 0.577, 0.058, 0.5581, 0.05387, 0.5474, 0.04172, 0.5772, 0.0328, 0.4905, 0.04167, 0.4798, 0.05378, 0.4609, 0.05785, 0.4608, 0.03266, 0.6267, 0.1114, 0.6117, 0.07827, 0.6214, 0.04809, 0.6605, 0.07608, 0.4164, 0.04763, 0.4259, 0.07799, 0.4106, 0.1112, 0.3768, 0.0753, 0.5831, 0.1085, 0.5638, 0.07659, 0.6117, 0.07827, 0.6267, 0.1114, 0.4259, 0.07799, 0.474, 0.07651, 0.4545, 0.1085, 0.4106, 0.1112, 0.5961, 0.1334, 0.6295, 0.1305, 0.6235, 0.1468, 0.6012, 0.1479, 0.4137, 0.1472, 0.4076, 0.1306, 0.4414, 0.1336, 0.4363, 0.1482, 0.5831, 0.1085, 0.6267, 0.1114, 0.6295, 0.1305, 0.5961, 0.1334, 0.4076, 0.1306, 0.4106, 0.1112, 0.4545, 0.1085, 0.4414, 0.1336, 0.6055, 0.1651, 0.6012, 0.1479, 0.6235, 0.1468, 0.6193, 0.1598, 0.4137, 0.1472, 0.4363, 0.1482, 0.432, 0.1656, 0.418, 0.1604, 0.6055, 0.1651, 0.6193, 0.1598, 0.6631, 0.1907, 0.6474, 0.2005, 0.3735, 0.1919, 0.418, 0.1604, 0.432, 0.1656, 0.3897, 0.2019, 0.9459, 0.07957, 0.8862, 0.1218, 0.8491, 0.09973, 0.8918, 0.03692, 0.1831, 0.09213, 0.1413, 0.1125, 0.07896, 0.06072, 0.1423, 0.02147, 0.8918, 0.03692, 0.8491, 0.09973, 0.7885, 0.08083, 0.8056, 0.01079, 0.2464, 0.07651, 0.1831, 0.09213, 0.1423, 0.02147, 0.2326, 0.003484, 0.8056, 0.01079, 0.7885, 0.08083, 0.687, 0.0772, 0.6724, 0.0222, 0.3499, 0.07596, 0.2464, 0.07651, 0.2326, 0.003484, 0.366, 0.02099, 0.6724, 0.0222, 0.687, 0.0772, 0.6605, 0.07608, 0.6494, 0.02238, 0.3768, 0.0753, 0.3499, 0.07596, 0.366, 0.02099, 0.3888, 0.02159, 0.6267, 0.1114, 0.6605, 0.07608, 0.687, 0.0772, 0.6295, 0.1305, 0.3499, 0.07596, 0.3768, 0.0753, 0.4106, 0.1112, 0.4076, 0.1306, 0.7299, 0.2564, 0.6982, 0.2169, 0.7602, 0.1932, 0.789, 0.2333, 0.2716, 0.1939, 0.3374, 0.2192, 0.3049, 0.2611, 0.2413, 0.237, 0.9945, 0.1677, 0.9091, 0.1833, 0.8862, 0.1218, 0.9459, 0.07957, 0.1413, 0.1125, 0.1079, 0.1791, 0.01183, 0.1554, 0.07896, 0.06072, 0.9117, 0.4024, 0.8629, 0.3386, 0.8941, 0.3019, 0.9629, 0.3448, 0.1238, 0.3155, 0.1606, 0.3568, 0.1064, 0.4327, 0.04397, 0.367, 0.9629, 0.3448, 0.8941, 0.3019, 0.9154, 0.2598, 0.9999, 0.2546, 0.09896, 0.267, 0.1238, 0.3155, 0.04397, 0.367, 0.000144, 0.2591, 0.9999, 0.2546, 0.9154, 0.2598, 0.9091, 0.1833, 0.9945, 0.1677, 0.1079, 0.1791, 0.09896, 0.267, 0.000144, 0.2591, 0.01183, 0.1554, 0.7495, 0.3347, 0.7359, 0.3121, 0.7663, 0.3008, 0.7892, 0.3137, 0.2674, 0.3101, 0.3011, 0.3206, 0.2882, 0.3465, 0.243, 0.3256, 0.7892, 0.3137, 0.7663, 0.3008, 0.8153, 0.2764, 0.8462, 0.2934, 0.2131, 0.2852, 0.2674, 0.3101, 0.243, 0.3256, 0.1785, 0.305, 0.8462, 0.2934, 0.8153, 0.2764, 0.845, 0.2564, 0.8735, 0.2659, 0.1797, 0.2633, 0.2131, 0.2852, 0.1785, 0.305, 0.1471, 0.2743, 0.8735, 0.2659, 0.845, 0.2564, 0.8591, 0.2282, 0.887, 0.2338, 0.1628, 0.2317, 0.1797, 0.2633, 0.1471, 0.2743, 0.1315, 0.2376, 0.8424, 0.1952, 0.875, 0.1847, 0.887, 0.2338, 0.8591, 0.2282, 0.1315, 0.2376, 0.1452, 0.1827, 0.1768, 0.1962, 0.1628, 0.2317, 0.9091, 0.1833, 0.9154, 0.2598, 0.887, 0.2338, 0.875, 0.1847, 0.1315, 0.2376, 0.09896, 0.267, 0.1079, 0.1791, 0.1452, 0.1827, 0.9154, 0.2598, 0.8941, 0.3019, 0.8735, 0.2659, 0.887, 0.2338, 0.1471, 0.2743, 0.1238, 0.3155, 0.09896, 0.267, 0.1315, 0.2376, 0.8941, 0.3019, 0.8629, 0.3386, 0.8462, 0.2934, 0.8735, 0.2659, 0.1785, 0.305, 0.1606, 0.3568, 0.1238, 0.3155, 0.1471, 0.2743, 0.8629, 0.3386, 0.7943, 0.3641, 0.7892, 0.3137, 0.8462, 0.2934, 0.243, 0.3256, 0.2398, 0.3826, 0.1606, 0.3568, 0.1785, 0.305, 0.7702, 0.3795, 0.7495, 0.3347, 0.7892, 0.3137, 0.7943, 0.3641, 0.243, 0.3256, 0.2882, 0.3465, 0.2681, 0.3987, 0.2398, 0.3826, 0.8455, 0.45, 0.7943, 0.3641, 0.8629, 0.3386, 0.9117, 0.4024, 0.1606, 0.3568, 0.2398, 0.3826, 0.1853, 0.4841, 0.1064, 0.4327, 0.8159, 0.4454, 0.7706, 0.4443, 0.7557, 0.4186, 0.7702, 0.3795, 0.287, 0.4429, 0.2714, 0.4733, 0.2193, 0.4772, 0.2681, 0.3987, 0.8159, 0.4454, 0.7702, 0.3795, 0.7943, 0.3641, 0.8455, 0.45, 0.2398, 0.3826, 0.2681, 0.3987, 0.2193, 0.4772, 0.1853, 0.4841, 0.8198, 0.4681, 0.8159, 0.4454, 0.8455, 0.45, 0.1853, 0.4841, 0.2193, 0.4772, 0.2159, 0.5036, 0.7359, 0.3121, 0.7299, 0.2564, 0.789, 0.2333, 0.7663, 0.3008, 0.2413, 0.237, 0.3049, 0.2611, 0.3011, 0.3206, 0.2674, 0.3101, 0.789, 0.2333, 0.8096, 0.2339, 0.8153, 0.2764, 0.7663, 0.3008, 0.2131, 0.2852, 0.2192, 0.2374, 0.2413, 0.237, 0.2674, 0.3101, 0.8096, 0.2339, 0.8293, 0.2196, 0.845, 0.2564, 0.8153, 0.2764, 0.1797, 0.2633, 0.1991, 0.2225, 0.2192, 0.2374, 0.2131, 0.2852, 0.8424, 0.1952, 0.8591, 0.2282, 0.845, 0.2564, 0.8293, 0.2196, 0.1797, 0.2633, 0.1628, 0.2317, 0.1768, 0.1962, 0.1991, 0.2225, 0.687, 0.0772, 0.7885, 0.08083, 0.7865, 0.1176, 0.7155, 0.1397, 0.2467, 0.1148, 0.2464, 0.07651, 0.3499, 0.07596, 0.3195, 0.1394, 0.7602, 0.1932, 0.7155, 0.1397, 0.7865, 0.1176, 0.7855, 0.1523, 0.2467, 0.1148, 0.3195, 0.1394, 0.2716, 0.1939, 0.246, 0.151, 0.6982, 0.2169, 0.6631, 0.1907, 0.7155, 0.1397, 0.7602, 0.1932, 0.3195, 0.1394, 0.3735, 0.1919, 0.3374, 0.2192, 0.2716, 0.1939, 0.6631, 0.1907, 0.6235, 0.1468, 0.6295, 0.1305, 0.7155, 0.1397, 0.4076, 0.1306, 0.4137, 0.1472, 0.3735, 0.1919, 0.3195, 0.1394, 0.6295, 0.1305, 0.687, 0.0772, 0.7155, 0.1397, 0.3195, 0.1394, 0.3499, 0.07596, 0.4076, 0.1306, 0.6631, 0.1907, 0.6193, 0.1598, 0.6235, 0.1468, 0.4137, 0.1472, 0.418, 0.1604, 0.3735, 0.1919, 0.8424, 0.1952, 0.8374, 0.1564, 0.8582, 0.1378, 0.875, 0.1847, 0.1717, 0.1323, 0.1966, 0.1552, 0.1768, 0.1962, 0.1452, 0.1827, 0.9091, 0.1833, 0.875, 0.1847, 0.8582, 0.1378, 0.8862, 0.1218, 0.1717, 0.1323, 0.1452, 0.1827, 0.1079, 0.1791, 0.1413, 0.1125, 0.7855, 0.1523, 0.7865, 0.1176, 0.8582, 0.1378, 0.8374, 0.1564, 0.1717, 0.1323, 0.2467, 0.1148, 0.246, 0.151, 0.1966, 0.1552, 0.7885, 0.08083, 0.8491, 0.09973, 0.8582, 0.1378, 0.7865, 0.1176, 0.1717, 0.1323, 0.1831, 0.09213, 0.2464, 0.07651, 0.2467, 0.1148, 0.8862, 0.1218, 0.8582, 0.1378, 0.8491, 0.09973, 0.1831, 0.09213, 0.1717, 0.1323, 0.1413, 0.1125, 0.5062, 0.9049, 0.4324, 0.8949, 0.4388, 0.8702, 0.4911, 0.8817, 0.3159, 0.8682, 0.3216, 0.8932, 0.2472, 0.9012, 0.263, 0.8783, 0.5062, 0.9049, 0.4911, 0.8817, 0.5728, 0.8605, 0.6048, 0.8799, 0.1815, 0.8547, 0.263, 0.8783, 0.2472, 0.9012, 0.1487, 0.8733, 0.6048, 0.8799, 0.5728, 0.8605, 0.5864, 0.794, 0.62, 0.7916, 0.1697, 0.7875, 0.1815, 0.8547, 0.1487, 0.8733, 0.1361, 0.7841, 0.62, 0.7916, 0.5864, 0.794, 0.549, 0.7464, 0.5638, 0.7392, 0.2087, 0.7409, 0.1697, 0.7875, 0.1361, 0.7841, 0.1941, 0.7332, 0.5638, 0.7392, 0.549, 0.7464, 0.5003, 0.7117, 0.5083, 0.6977, 0.2584, 0.7075, 0.2087, 0.7409, 0.1941, 0.7332, 0.2508, 0.6932, 0.5083, 0.6977, 0.5003, 0.7117, 0.4386, 0.6807, 0.4348, 0.6589, 0.321, 0.678, 0.2584, 0.7075, 0.2508, 0.6932, 0.3253, 0.6562, 0.5003, 0.7117, 0.5057, 0.7309, 0.453, 0.7, 0.4386, 0.6807, 0.3061, 0.697, 0.2525, 0.7266, 0.2584, 0.7075, 0.321, 0.678, 0.549, 0.7464, 0.5429, 0.7558, 0.5057, 0.7309, 0.5003, 0.7117, 0.2525, 0.7266, 0.2146, 0.7504, 0.2087, 0.7409, 0.2584, 0.7075, 0.5864, 0.794, 0.5681, 0.7874, 0.5429, 0.7558, 0.549, 0.7464, 0.2146, 0.7504, 0.1883, 0.7814, 0.1697, 0.7875, 0.2087, 0.7409, 0.5728, 0.8605, 0.5555, 0.8264, 0.5681, 0.7874, 0.5864, 0.794, 0.1883, 0.7814, 0.1998, 0.8209, 0.1815, 0.8547, 0.1697, 0.7875, 0.4911, 0.8817, 0.5012, 0.8444, 0.5555, 0.8264, 0.5728, 0.8605, 0.1998, 0.8209, 0.2538, 0.8405, 0.263, 0.8783, 0.1815, 0.8547, 0.4911, 0.8817, 0.4388, 0.8702, 0.4578, 0.84, 0.5012, 0.8444, 0.2976, 0.8374, 0.3159, 0.8682, 0.263, 0.8783, 0.2538, 0.8405, 0.7602, 0.1932, 0.7855, 0.1523, 0.796, 0.177, 0.7832, 0.1874, 0.2336, 0.1756, 0.246, 0.151, 0.2716, 0.1939, 0.247, 0.1871, 0.391, 0.6119, 0.4348, 0.6589, 0.4386, 0.6807, 0.3948, 0.6861, 0.321, 0.678, 0.3253, 0.6562, 0.3699, 0.6102, 0.3648, 0.6844, 0.789, 0.2333, 0.7602, 0.1932, 0.7832, 0.1874, 0.8096, 0.2339, 0.247, 0.1871, 0.2716, 0.1939, 0.2413, 0.237, 0.2192, 0.2374, 0.3917, 0.8621, 0.4016, 0.8415, 0.4388, 0.8702, 0.4324, 0.8949, 0.3159, 0.8682, 0.354, 0.8403, 0.3634, 0.8613, 0.3216, 0.8932, 0.4386, 0.6807, 0.453, 0.7, 0.435, 0.7183, 0.3948, 0.6861, 0.3237, 0.7157, 0.3061, 0.697, 0.321, 0.678, 0.3648, 0.6844, 0.4337, 0.7297, 0.3847, 0.7103, 0.3948, 0.6861, 0.435, 0.7183, 0.3648, 0.6844, 0.3744, 0.709, 0.3247, 0.7272, 0.3237, 0.7157, 0.411, 0.7477, 0.3847, 0.7103, 0.4337, 0.7297, 0.4278, 0.7428, 0.3247, 0.7272, 0.3744, 0.709, 0.347, 0.7458, 0.3303, 0.7405, 0.4181, 0.7849, 0.3847, 0.7954, 0.3847, 0.7103, 0.411, 0.7477, 0.3744, 0.709, 0.3723, 0.7945, 0.339, 0.7831, 0.347, 0.7458, 0.4016, 0.8415, 0.3847, 0.7954, 0.4181, 0.7849, 0.4313, 0.8175, 0.339, 0.7831, 0.3723, 0.7945, 0.354, 0.8403, 0.3248, 0.8155, 0.4388, 0.8702, 0.4016, 0.8415, 0.4313, 0.8175, 0.4578, 0.84, 0.3248, 0.8155, 0.354, 0.8403, 0.3159, 0.8682, 0.2976, 0.8374, 0.8096, 0.2339, 0.8163, 0.2031, 0.8251, 0.2098, 0.8293, 0.2196, 0.1998, 0.2148, 0.2098, 0.2062, 0.2192, 0.2374, 0.1991, 0.2225, 0.8096, 0.2339, 0.7832, 0.1874, 0.8022, 0.1846, 0.8163, 0.2031, 0.2265, 0.1831, 0.247, 0.1871, 0.2192, 0.2374, 0.2098, 0.2062, 0.7832, 0.1874, 0.796, 0.177, 0.8022, 0.1846, 0.2265, 0.1831, 0.2336, 0.1756, 0.247, 0.1871, 0.4578, 0.84, 0.4313, 0.8175, 0.4485, 0.8046, 0.4734, 0.8247, 0.3079, 0.802, 0.3248, 0.8155, 0.2976, 0.8374, 0.2824, 0.8215, 0.4313, 0.8175, 0.4181, 0.7849, 0.4359, 0.7796, 0.4485, 0.8046, 0.3212, 0.7772, 0.339, 0.7831, 0.3248, 0.8155, 0.3079, 0.802, 0.4181, 0.7849, 0.411, 0.7477, 0.4237, 0.7542, 0.4359, 0.7796, 0.3341, 0.752, 0.347, 0.7458, 0.339, 0.7831, 0.3212, 0.7772, 0.411, 0.7477, 0.4278, 0.7428, 0.4379, 0.7498, 0.4237, 0.7542, 0.3199, 0.7473, 0.3303, 0.7405, 0.347, 0.7458, 0.3341, 0.752, 0.4278, 0.7428, 0.4337, 0.7297, 0.4454, 0.732, 0.4379, 0.7498, 0.3129, 0.7292, 0.3247, 0.7272, 0.3303, 0.7405, 0.3199, 0.7473, 0.4337, 0.7297, 0.435, 0.7183, 0.441, 0.7244, 0.4454, 0.732, 0.3175, 0.7217, 0.3237, 0.7157, 0.3247, 0.7272, 0.3129, 0.7292, 0.435, 0.7183, 0.453, 0.7, 0.4553, 0.7137, 0.441, 0.7244, 0.3035, 0.7107, 0.3061, 0.697, 0.3237, 0.7157, 0.3175, 0.7217, 0.5012, 0.8444, 0.4578, 0.84, 0.4734, 0.8247, 0.5125, 0.8288, 0.2824, 0.8215, 0.2976, 0.8374, 0.2538, 0.8405, 0.243, 0.8246, 0.5555, 0.8264, 0.5012, 0.8444, 0.5125, 0.8288, 0.5509, 0.8118, 0.243, 0.8246, 0.2538, 0.8405, 0.1998, 0.8209, 0.2048, 0.8064, 0.5681, 0.7874, 0.5555, 0.8264, 0.5509, 0.8118, 0.5521, 0.7877, 0.2048, 0.8064, 0.1998, 0.8209, 0.1883, 0.7814, 0.2043, 0.7822, 0.5429, 0.7558, 0.5681, 0.7874, 0.5521, 0.7877, 0.5394, 0.7645, 0.2043, 0.7822, 0.1883, 0.7814, 0.2146, 0.7504, 0.2178, 0.7593, 0.5057, 0.7309, 0.5429, 0.7558, 0.5394, 0.7645, 0.5084, 0.7431, 0.2178, 0.7593, 0.2146, 0.7504, 0.2525, 0.7266, 0.2494, 0.7387, 0.453, 0.7, 0.5057, 0.7309, 0.5084, 0.7431, 0.4553, 0.7137, 0.2494, 0.7387, 0.2525, 0.7266, 0.3061, 0.697, 0.3035, 0.7107, 0.4379, 0.7498, 0.4454, 0.732, 0.4708, 0.7484, 0.4548, 0.7617, 0.287, 0.745, 0.3129, 0.7292, 0.3199, 0.7473, 0.3027, 0.7587, 0.4548, 0.7617, 0.4708, 0.7484, 0.4889, 0.7705, 0.4754, 0.7839, 0.2683, 0.7667, 0.287, 0.745, 0.3027, 0.7587, 0.2814, 0.7805, 0.4754, 0.7839, 0.4889, 0.7705, 0.5037, 0.7876, 0.4945, 0.8025, 0.253, 0.7834, 0.2683, 0.7667, 0.2814, 0.7805, 0.2618, 0.7986, 0.4945, 0.8025, 0.5037, 0.7876, 0.5186, 0.7916, 0.5168, 0.8073, 0.2379, 0.787, 0.253, 0.7834, 0.2618, 0.7986, 0.2392, 0.8029, 0.5125, 0.8288, 0.4734, 0.8247, 0.4945, 0.8025, 0.5168, 0.8073, 0.2618, 0.7986, 0.2824, 0.8215, 0.243, 0.8246, 0.2392, 0.8029, 0.4485, 0.8046, 0.4754, 0.7839, 0.4945, 0.8025, 0.4734, 0.8247, 0.2618, 0.7986, 0.2814, 0.7805, 0.3079, 0.802, 0.2824, 0.8215, 0.4485, 0.8046, 0.4359, 0.7796, 0.4548, 0.7617, 0.4754, 0.7839, 0.3027, 0.7587, 0.3212, 0.7772, 0.3079, 0.802, 0.2814, 0.7805, 0.4379, 0.7498, 0.4548, 0.7617, 0.4359, 0.7796, 0.4237, 0.7542, 0.3212, 0.7772, 0.3027, 0.7587, 0.3199, 0.7473, 0.3341, 0.752, 0.441, 0.7244, 0.4553, 0.7137, 0.4708, 0.7484, 0.4454, 0.732, 0.287, 0.745, 0.3035, 0.7107, 0.3175, 0.7217, 0.3129, 0.7292, 0.5084, 0.7431, 0.4889, 0.7705, 0.4708, 0.7484, 0.4553, 0.7137, 0.287, 0.745, 0.2683, 0.7667, 0.2494, 0.7387, 0.3035, 0.7107, 0.5394, 0.7645, 0.5037, 0.7876, 0.4889, 0.7705, 0.5084, 0.7431, 0.2683, 0.7667, 0.253, 0.7834, 0.2178, 0.7593, 0.2494, 0.7387, 0.5521, 0.7877, 0.5186, 0.7916, 0.5037, 0.7876, 0.5394, 0.7645, 0.253, 0.7834, 0.2379, 0.787, 0.2043, 0.7822, 0.2178, 0.7593, 0.5509, 0.8118, 0.5168, 0.8073, 0.5186, 0.7916, 0.5521, 0.7877, 0.2379, 0.787, 0.2392, 0.8029, 0.2048, 0.8064, 0.2043, 0.7822, 0.5125, 0.8288, 0.5168, 0.8073, 0.5509, 0.8118, 0.2048, 0.8064, 0.2392, 0.8029, 0.243, 0.8246, 0.5083, 0.6977, 0.4348, 0.6589, 0.4841, 0.6288, 0.5434, 0.6835, 0.2769, 0.6251, 0.3253, 0.6562, 0.2508, 0.6932, 0.2161, 0.6781, 0.5638, 0.7392, 0.5083, 0.6977, 0.5434, 0.6835, 0.5811, 0.7269, 0.2161, 0.6781, 0.2508, 0.6932, 0.1941, 0.7332, 0.1772, 0.7204, 0.62, 0.7916, 0.5638, 0.7392, 0.5811, 0.7269, 0.6167, 0.76, 0.1772, 0.7204, 0.1941, 0.7332, 0.1361, 0.7841, 0.1404, 0.7524, 0.7075, 0.7599, 0.62, 0.7916, 0.6167, 0.76, 0.6606, 0.7412, 0.1404, 0.7524, 0.1361, 0.7841, 0.04953, 0.7488, 0.09704, 0.7321, 0.7455, 0.6521, 0.7075, 0.7599, 0.6606, 0.7412, 0.6773, 0.6704, 0.09704, 0.7321, 0.04953, 0.7488, 0.01941, 0.6397, 0.08356, 0.662, 0.7408, 0.5724, 0.7455, 0.6521, 0.6773, 0.6704, 0.6714, 0.5927, 0.08356, 0.662, 0.01941, 0.6397, 0.03366, 0.5644, 0.09282, 0.5899, 0.6773, 0.6704, 0.5434, 0.6835, 0.4841, 0.6288, 0.6714, 0.5927, 0.2769, 0.6251, 0.2161, 0.6781, 0.08356, 0.662, 0.09282, 0.5899, 0.6773, 0.6704, 0.6606, 0.7412, 0.5811, 0.7269, 0.5434, 0.6835, 0.1772, 0.7204, 0.09704, 0.7321, 0.08356, 0.662, 0.2161, 0.6781, 0.6606, 0.7412, 0.6167, 0.76, 0.5811, 0.7269, 0.1772, 0.7204, 0.1404, 0.7524, 0.09704, 0.7321, 0.8424, 0.1952, 0.8293, 0.2196, 0.8346, 0.2069, 0.8347, 0.207, 0.03366, 0.5644, 0.05122, 0.5227, 0.145, 0.5626, 0.09282, 0.5899, 0.6204, 0.5657, 0.6714, 0.5927, 0.4841, 0.6288, 0.4981, 0.5523, 0.2769, 0.6251, 0.09282, 0.5899, 0.145, 0.5626, 0.2642, 0.5501, 0.391, 0.6119, 0.4981, 0.5523, 0.4841, 0.6288, 0.4348, 0.6589, 0.2769, 0.6251, 0.2642, 0.5501, 0.3699, 0.6102, 0.3253, 0.6562])
me_suzanne.use_remesh_preserve_volume = False
me_suzanne.use_remesh_preserve_attributes = False
me_suzanne.use_mirror_vertex_groups = False
me_suzanne.update()
me_sphere = bpy.data.meshes.new('Sphere')
me_sphere.from_pydata([(0.0, 0.7071, 0.7071), (0.0, 1.0, -4.371e-08), (0.0, 0.7071, -0.7071), (0.5, 0.5, 0.7071), (0.7071, 0.7071, -4.371e-08), (0.5, 0.5, -0.7071), (0.7071, -8.521e-08, 0.7071), (1.0, -5.541e-08, -4.371e-08), (0.7071, -8.521e-08, -0.7071), (0.5, -0.5, 0.7071), (0.7071, -0.7071, -4.371e-08), (0.5, -0.5, -0.7071), (0.0, -8.742e-08, -1.0), (3.201e-08, -0.7071, 0.7071), (2.213e-09, -1.0, -4.371e-08), (3.201e-08, -0.7071, -0.7071), (-6.182e-08, -1.492e-07, 1.0), (-0.5, -0.5, 0.7071), (-0.7071, -0.7071, -4.371e-08), (-0.5, -0.5, -0.7071), (-0.7071, -8.521e-08, 0.7071), (-1.0, -5.541e-08, -4.371e-08), (-0.7071, -8.521e-08, -0.7071), (-0.5, 0.5, 0.7071), (-0.7071, 0.7071, -4.371e-08), (-0.5, 0.5, -0.7071)], [], [(12, 2, 5), (1, 0, 3, 4), (2, 1, 4, 5), (0, 16, 3), (12, 5, 8), (4, 3, 6, 7), (5, 4, 7, 8), (3, 16, 6), (12, 8, 11), (7, 6, 9, 10), (8, 7, 10, 11), (6, 16, 9), (12, 11, 15), (10, 9, 13, 14), (11, 10, 14, 15), (9, 16, 13), (13, 16, 17), (12, 15, 19), (14, 13, 17, 18), (15, 14, 18, 19), (19, 18, 21, 22), (17, 16, 20), (12, 19, 22), (18, 17, 20, 21), (22, 21, 24, 25), (20, 16, 23), (12, 22, 25), (21, 20, 23, 24), (25, 24, 1, 2), (23, 16, 0), (12, 25, 2), (24, 23, 0, 1)])
_uv = me_sphere.uv_layers.new(name='UVMap')
_uv.uv.foreach_set('vector', [0.6875, 0.0, 0.75, 0.25, 0.625, 0.25, 0.75, 0.5, 0.75, 0.75, 0.625, 0.75, 0.625, 0.5, 0.75, 0.25, 0.75, 0.5, 0.625, 0.5, 0.625, 0.25, 0.75, 0.75, 0.6875, 1.0, 0.625, 0.75, 0.5625, 0.0, 0.625, 0.25, 0.5, 0.25, 0.625, 0.5, 0.625, 0.75, 0.5, 0.75, 0.5, 0.5, 0.625, 0.25, 0.625, 0.5, 0.5, 0.5, 0.5, 0.25, 0.625, 0.75, 0.5625, 1.0, 0.5, 0.75, 0.4375, 0.0, 0.5, 0.25, 0.375, 0.25, 0.5, 0.5, 0.5, 0.75, 0.375, 0.75, 0.375, 0.5, 0.5, 0.25, 0.5, 0.5, 0.375, 0.5, 0.375, 0.25, 0.5, 0.75, 0.4375, 1.0, 0.375, 0.75, 0.3125, 0.0, 0.375, 0.25, 0.25, 0.25, 0.375, 0.5, 0.375, 0.75, 0.25, 0.75, 0.25, 0.5, 0.375, 0.25, 0.375, 0.5, 0.25, 0.5, 0.25, 0.25, 0.375, 0.75, 0.3125, 1.0, 0.25, 0.75, 0.25, 0.75, 0.1875, 1.0, 0.125, 0.75, 0.1875, 0.0, 0.25, 0.25, 0.125, 0.25, 0.25, 0.5, 0.25, 0.75, 0.125, 0.75, 0.125, 0.5, 0.25, 0.25, 0.25, 0.5, 0.125, 0.5, 0.125, 0.25, 0.125, 0.25, 0.125, 0.5, 0.0, 0.5, 0.0, 0.25, 0.125, 0.75, 0.0625, 1.0, 0.0, 0.75, 0.0625, 0.0, 0.125, 0.25, 0.0, 0.25, 0.125, 0.5, 0.125, 0.75, 0.0, 0.75, 0.0, 0.5, 1.0, 0.25, 1.0, 0.5, 0.875, 0.5, 0.875, 0.25, 1.0, 0.75, 0.9375, 1.0, 0.875, 0.75, 0.9375, 0.0, 1.0, 0.25, 0.875, 0.25, 1.0, 0.5, 1.0, 0.75, 0.875, 0.75, 0.875, 0.5, 0.875, 0.25, 0.875, 0.5, 0.75, 0.5, 0.75, 0.25, 0.875, 0.75, 0.8125, 1.0, 0.75, 0.75, 0.8125, 0.0, 0.875, 0.25, 0.75, 0.25, 0.875, 0.5, 0.875, 0.75, 0.75, 0.75, 0.75, 0.5])
me_sphere.use_remesh_preserve_volume = False
me_sphere.use_remesh_preserve_attributes = False
me_sphere.use_mirror_vertex_groups = False
me_sphere.update()
me_plane = bpy.data.meshes.new('Plane')
me_plane.from_pydata([(-10.0, -10.0, 0.0), (10.0, -10.0, 0.0), (-10.0, 10.0, 0.0), (10.0, 10.0, 0.0)], [], [(0, 1, 3, 2)])
_uv = me_plane.uv_layers.new(name='UVMap')
_uv.uv.foreach_set('vector', [0.0, 0.0, 1.0, 0.0, 1.0, 1.0, 0.0, 1.0])
me_plane.use_remesh_preserve_volume = False
me_plane.use_remesh_preserve_attributes = False
me_plane.use_mirror_vertex_groups = False
me_plane.update()

# ---- objects
ob_suzanne = bpy.data.objects.new('Suzanne', me_suzanne)
ob_sphere = bpy.data.objects.new('Sphere', me_sphere)
ob_plane = bpy.data.objects.new('Plane', me_plane)
ob_point = bpy.data.objects.new('Point', light_point)
ob_lamp = bpy.data.objects.new('Lamp', light_lamp)
ob_camera = bpy.data.objects.new('Camera', cam_camera)

# ---- transforms, parenting, visibility, modifiers, constraints
ob_suzanne.location = (-3.14, 0.0, 0.0)
ob_suzanne.rotation_euler = (-0.4989, 0.2653, 1.145)
ob_suzanne.lineart.crease_threshold = 0.0
ob_sphere.location = (0.0, 0.0, 1.0)
ob_sphere.lineart.crease_threshold = 0.0
ob_plane.location = (0.0, 0.0, 0.0)
ob_plane.lineart.crease_threshold = 0.0
ob_point.location = (4.0, 0.0, 4.41)
ob_point.lineart.crease_threshold = 0.0
ob_lamp.location = (4.076, 1.005, 5.904)
ob_lamp.rotation_euler = (0.6503, 0.05522, 1.866)
ob_lamp.lock_rotations_4d = False
ob_lamp.empty_display_type = 'ARROWS'
ob_lamp.color = (0.0, 0.0, 0.0, 0.0)
ob_lamp.lineart.crease_threshold = 0.0
ob_camera.location = (7.481, -6.508, 5.344)
ob_camera.rotation_euler = (1.109, 0.0, 0.8149)
ob_camera.lock_rotations_4d = False
ob_camera.empty_display_type = 'ARROWS'
ob_camera.color = (0.0, 0.0, 0.0, 0.0)
ob_camera.display_type = 'WIRE'
ob_camera.lineart.crease_threshold = 0.0

# ---- collection membership
scene.collection.objects.link(ob_suzanne)
scene.collection.objects.link(ob_sphere)
scene.collection.objects.link(ob_plane)
scene.collection.objects.link(ob_point)
col_collection_1.objects.link(ob_lamp)
col_collection_1.objects.link(ob_camera)

# ---- scene / render settings (as saved in the file)
scene.camera = ob_camera
scene.frame_start = 1; scene.frame_end = 250; scene.frame_set(1)
scene.render.engine = 'BLENDER_EEVEE_NEXT'
scene.render.motion_blur_shutter = 1.0
scene.cycles.use_denoising = False
scene.cycles.samples = 128
scene.cycles.sampling_pattern = 'TABULATED_SOBOL'
scene.cycles.use_adaptive_sampling = False
scene.cycles.use_light_tree = False
scene.view_settings.view_transform = 'Filmic'
bpy.context.view_layer.update()
